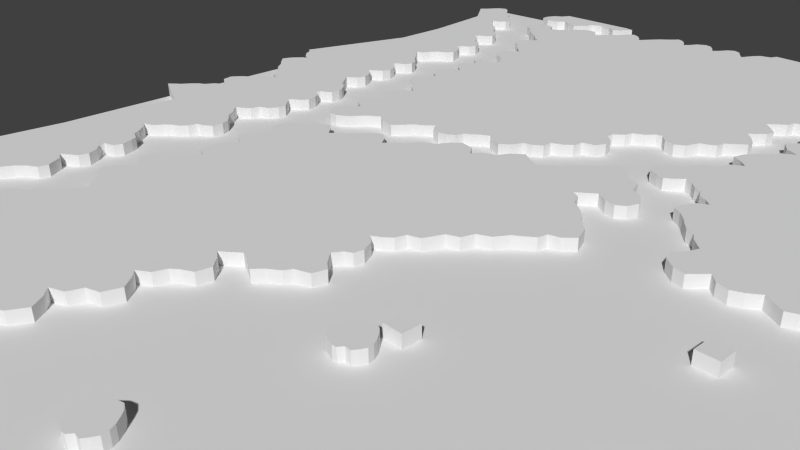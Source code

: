 # Source: Lvl1_F4.blend  (saved by Blender 2.74.0; exported with 4.5.12 LTS)
import bpy
from mathutils import Matrix  # noqa: F401  (used for matrix-valued properties, if any)

bpy.ops.wm.read_factory_settings(use_empty=True)
scene = bpy.context.scene
scene.name = 'Scene'

# ---- collections
col_collection_1 = bpy.data.collections.new('Collection 1'); scene.collection.children.link(col_collection_1)

# ---- materials (node trees are filled in below, after node groups)
mat_material_001 = bpy.data.materials.new('Material.001')
mat_material_001.alpha_threshold = 0.0
mat_material_001.use_transparent_shadow = False
mat_material_001.preview_render_type = 'FLAT'
mat_material_001.roughness = 0.5

# ---- material node trees

# ---- world
world_world = bpy.data.worlds.new('World'); scene.world = world_world
world_world.color = (0.05088, 0.05088, 0.05088)
world_world.use_sun_shadow = False
world_world.sun_shadow_jitter_overblur = 0.0
world_world.cycles.sampling_method = 'MANUAL'
world_world.cycles.sample_map_resolution = 256

# ---- cameras
cam_camera = bpy.data.cameras.new('Camera')
cam_camera.clip_end = 100.0
cam_camera.lens = 35.0
cam_camera.sensor_width = 32.0
cam_camera.sensor_height = 18.0
cam_camera.ortho_scale = 7.314
cam_camera.dof.focus_distance = 0.0
cam_camera.dof.aperture_fstop = 128.0

# ---- meshes
me_cube_018 = bpy.data.meshes.new('Cube.018')
me_cube_018.from_pydata([(-0.2829, 0.3736, -1.0), (-0.2829, 0.3736, 0.3), (0.4193, 1.02, -1.0), (0.4193, 1.02, 0.3), (0.8733, 1.681, -1.0), (0.8733, 1.681, 0.3), (1.431, 2.341, -1.0), (1.431, 2.341, 0.3), (2.318, 2.733, -1.0), (2.318, 2.733, 0.3), (3.02, 2.279, -1.0), (3.02, 2.279, 0.3), (3.598, 1.454, -1.0), (3.598, 1.454, 0.3), (4.072, 0.8345, -1.0), (4.072, 0.8345, 0.3), (5.022, 0.3185, -1.0), (5.022, 0.3185, 0.3), (5.558, -0.6515, -1.0), (5.558, -0.6515, 0.3), (6.425, -1.147, -1.0), (6.425, -1.147, 0.3), (7.251, -2.199, -1.0), (7.251, -2.199, 0.3), (7.23, -3.025, -1.0), (7.23, -3.025, 0.3), (6.508, -3.623, -1.0), (6.508, -3.623, 0.3), (5.744, -3.871, -1.0), (5.744, -3.871, 0.3), (6.012, -4.366, -1.0), (6.012, -4.366, 0.3), (6.631, -4.965, -1.0), (6.631, -4.965, 0.3), (7.106, -5.543, -1.0), (7.106, -5.543, 0.3), (8.014, -6.141, -1.0), (8.014, -6.141, 0.3), (8.737, -6.843, -1.0), (8.737, -6.843, 0.3), (9.273, -7.896, -1.0), (9.273, -7.896, 0.3), (10.08, -8.329, -1.0), (10.08, -8.329, 0.3), (10.68, -9.031, -1.0), (10.68, -9.031, 0.3), (10.99, -9.959, -1.0), (10.99, -9.959, 0.3), (10.41, -10.58, -1.0), (10.41, -10.58, 0.3), (9.686, -10.87, -1.0), (9.686, -10.87, 0.3), (9.376, -11.38, -1.0), (9.376, -11.38, 0.3), (10.06, -11.84, -1.0), (10.06, -11.84, 0.3), (10.59, -12.44, -1.0), (10.59, -12.44, 0.3), (10.84, -13.12, -1.0), (10.84, -13.12, 0.3), (11.81, -13.47, -1.0), (11.81, -13.47, 0.3), (12.33, -14.05, -1.0), (12.33, -14.05, 0.3), (12.62, -14.91, -1.0), (12.62, -14.91, 0.3), (12.35, -15.66, -1.0), (12.35, -15.66, 0.3), (11.4, -16.23, -1.0), (11.4, -16.23, 0.3), (11.3, -16.71, -1.0), (11.3, -16.71, 0.3), (11.87, -17.06, -1.0), (11.87, -17.06, 0.3), (12.35, -17.76, -1.0), (12.35, -17.76, 0.3), (12.68, -18.83, -1.0), (12.68, -18.83, 0.3), (12.18, -19.52, -1.0), (12.18, -19.52, 0.3), (11.25, -19.95, -1.0), (11.25, -19.95, 0.3), (10.64, -20.57, -1.0), (10.64, -20.57, 0.3), (10.22, -21.37, -1.0), (10.22, -21.37, 0.3), (9.5, -21.68, -1.0), (9.5, -21.68, 0.3), (9.872, -22.26, -1.0), (9.872, -22.26, 0.3), (10.74, -23.06, -1.0), (10.74, -23.06, 0.3), (11.17, -23.68, -1.0), (11.17, -23.68, 0.3), (11.69, -24.24, -1.0), (11.69, -24.24, 0.3), (12.22, -24.65, -1.0), (12.22, -24.65, 0.3), (12.62, -25.58, -1.0), (12.62, -25.58, 0.3), (12.22, -26.33, -1.0), (12.22, -26.33, 0.3), (11.19, -26.78, -1.0), (11.19, -26.78, 0.3), (11.19, -27.28, -1.0), (11.19, -27.28, 0.3), (11.77, -27.54, -1.0), (11.77, -27.54, 0.3), (12.29, -28.08, -1.0), (12.29, -28.08, 0.3), (12.55, -28.86, -1.0), (12.55, -28.86, 0.3), (12.39, -29.83, -1.0), (12.39, -29.83, 0.3), (11.71, -30.23, -1.0), (11.71, -30.23, 0.3), (11.09, -30.74, -1.0), (11.09, -30.74, 0.3), (11.87, -31.2, -1.0), (11.87, -31.2, 0.3), (12.27, -31.79, -1.0), (12.27, -31.79, 0.3), (12.64, -32.62, -1.0), (12.64, -32.62, 0.3), (12.31, -33.49, -1.0), (12.31, -33.49, 0.3), (11.87, -33.8, -1.0), (11.87, -33.8, 0.3), (11.3, -34.11, -1.0), (11.3, -34.11, 0.3), (11.81, -34.75, -1.0), (11.81, -34.75, 0.3), (12.29, -35.34, -1.0), (12.29, -35.34, 0.3), (12.53, -35.82, -1.0), (12.53, -35.82, 0.3), (13.11, -36.17, -1.0), (13.11, -36.17, 0.3), (13.63, -36.48, -1.0), (13.63, -36.48, 0.3), (14.12, -37.12, -1.0), (14.12, -37.12, 0.3), (14.31, -37.66, -1.0), (14.31, -37.66, 0.3), (14.31, -38.63, -1.0), (14.31, -38.63, 0.3), (13.85, -38.96, -1.0), (13.85, -38.96, 0.3), (13.19, -39.2, -1.0), (13.19, -39.2, 0.3), (13.11, -39.74, -1.0), (13.11, -39.74, 0.3), (13.85, -40.11, -1.0), (13.85, -40.11, 0.3), (14.29, -40.79, -1.0), (14.29, -40.79, 0.3), (14.49, -41.78, -1.0), (14.49, -41.78, 0.3), (14.04, -42.44, -1.0), (14.04, -42.44, 0.3), (13.4, -42.77, -1.0), (13.4, -42.77, 0.3), (12.99, -43.21, -1.0), (12.99, -43.21, 0.3), (13.55, -43.7, -1.0), (13.55, -43.7, 0.3), (14.37, -44.59, -1.0), (14.37, -44.59, 0.3), (14.29, -45.4, -1.0), (14.29, -45.4, 0.3), (13.79, -46.24, -1.0), (13.79, -46.24, 0.3), (12.82, -46.61, -1.0), (12.82, -46.61, 0.3), (12.58, -47.46, -1.0), (12.58, -47.46, 0.3), (11.89, -47.98, -1.0), (11.89, -47.98, 0.3), (11.25, -48.24, -1.0), (11.25, -48.24, 0.3), (11.73, -48.88, -1.0), (11.73, -48.88, 0.3), (12.22, -49.23, -1.0), (12.22, -49.23, 0.3), (12.64, -50.06, -1.0), (12.64, -50.06, 0.3), (13.28, -50.45, -1.0), (13.28, -50.45, 0.3), (14.0, -51.05, -1.0), (14.0, -51.05, 0.3), (14.33, -51.83, -1.0), (14.33, -51.83, 0.3), (14.27, -52.89, -1.0), (14.27, -52.89, 0.3), (13.46, -53.44, -1.0), (13.46, -53.44, 0.3), (12.74, -53.57, -1.0), (12.74, -53.57, 0.3), (12.53, -54.44, -1.0), (12.53, -54.44, 0.3), (12.02, -55.08, -1.0), (12.02, -55.08, 0.3), (11.36, -55.34, -1.0), (11.36, -55.34, 0.3), (10.68, -55.94, -1.0), (10.68, -55.94, 0.3), (10.18, -56.66, -1.0), (10.18, -56.66, 0.3), (9.17, -57.12, -1.0), (9.17, -57.12, 0.3), (9.872, -57.59, -1.0), (9.872, -57.59, 0.3), (10.55, -58.42, -1.0), (10.55, -58.42, 0.3), (10.88, -59.04, -1.0), (10.88, -59.04, 0.3), (11.91, -59.43, -1.0), (11.91, -59.43, 0.3), (12.25, -60.03, -1.0), (12.25, -60.03, 0.3), (12.62, -61.06, -1.0), (12.62, -61.06, 0.3), (12.29, -61.84, -1.0), (12.29, -61.84, 0.3), (11.25, -62.13, -1.0), (11.25, -62.13, 0.3), (11.34, -62.71, -1.0), (11.34, -62.71, 0.3), (12.12, -63.23, -1.0), (12.12, -63.23, 0.3), (12.62, -64.24, -1.0), (12.62, -64.24, 0.3), (12.39, -65.11, -1.0), (12.39, -65.11, 0.3), (11.54, -65.66, -1.0), (11.54, -65.66, 0.3), (10.86, -66.08, -1.0), (10.86, -66.08, 0.3), (11.75, -66.45, -1.0), (11.75, -66.45, 0.3), (12.1, -67.0, -1.0), (12.1, -67.0, 0.3), (12.64, -67.81, -1.0), (12.64, -67.81, 0.3), (12.43, -68.68, -1.0), (12.43, -68.68, 0.3), (11.5, -69.23, -1.0), (11.5, -69.23, 0.3), (10.72, -70.04, -1.0), (10.72, -70.04, 0.3), (10.2, -70.97, -1.0), (10.2, -70.97, 0.3), (9.253, -71.4, -1.0), (9.253, -71.4, 0.3), (10.39, -72.08, -1.0), (10.39, -72.08, 0.3), (10.86, -73.01, -1.0), (10.86, -73.01, 0.3), (10.82, -74.08, -1.0), (10.82, -74.08, 0.3), (10.14, -74.66, -1.0), (10.14, -74.66, 0.3), (9.17, -75.01, -1.0), (9.17, -75.01, 0.3), (8.799, -76.11, -1.0), (8.799, -76.11, 0.3), (7.932, -76.5, -1.0), (7.932, -76.5, 0.3), (8.138, -77.14, -1.0), (8.138, -77.14, 0.3), (8.86, -78.07, -1.0), (8.86, -78.07, 0.3), (9.108, -78.77, -1.0), (9.108, -78.77, 0.3), (8.53, -79.49, -1.0), (8.53, -79.49, 0.3), (7.767, -79.82, -1.0), (7.767, -79.82, 0.3), (7.313, -80.17, -1.0), (7.313, -80.17, 0.3), (7.168, -81.18, -1.0), (7.168, -81.18, 0.3), (6.177, -81.62, -1.0), (6.177, -81.62, 0.3), (5.579, -82.05, -1.0), (5.579, -82.05, 0.3), (5.62, -82.75, -1.0), (5.62, -82.75, 0.3), (5.145, -83.18, -1.0), (5.145, -83.18, 0.3), (4.196, -83.45, -1.0), (4.196, -83.45, 0.3), (3.845, -83.97, -1.0), (3.845, -83.97, 0.3), (3.453, -84.96, -1.0), (3.453, -84.96, 0.3), (2.38, -85.35, -1.0), (2.38, -85.35, 0.3), (3.102, -85.95, -1.0), (3.102, -85.95, 0.3), (3.742, -86.88, -1.0), (3.742, -86.88, 0.3), (3.721, -87.66, -1.0), (3.721, -87.66, 0.3), (2.999, -88.61, -1.0), (2.999, -88.61, 0.3), (1.967, -89.13, -1.0), (1.967, -89.13, 0.3), (1.988, -89.75, -1.0), (1.988, -89.75, 0.3), (1.327, -90.22, -1.0), (1.327, -90.22, 0.3), (0.6669, -90.68, -1.0), (0.6669, -90.68, 0.3), (1.245, -91.25, -1.0), (1.245, -91.25, 0.3), (1.885, -92.25, -1.0), (1.885, -92.25, 0.3), (1.885, -93.19, -1.0), (1.885, -93.19, 0.3), (1.1, -93.92, -1.0), (1.1, -93.92, 0.3), (0.378, -94.23, -1.0), (0.378, -94.23, 0.3), (-0.1999, -94.23, -1.0), (-0.1999, -94.23, 0.3), (0.3987, -91.25, -1.0), (0.3987, -91.25, 0.3), (0.5844, -88.57, -1.0), (0.5844, -88.57, 0.3), (1.575, -80.34, -1.0), (1.575, -80.34, 0.3), (2.628, -70.24, -1.0), (2.628, -70.24, 0.3), (4.711, -51.33, -1.0), (4.711, -51.33, 0.3), (-0.4351, -49.07, -1.0), (-0.4351, -49.07, 0.3), (0.1238, -48.53, -1.0), (0.1238, -48.53, 0.3), (0.6255, -48.17, -1.0), (0.6255, -48.17, 0.3), (1.27, -47.3, -1.0), (1.27, -47.3, 0.3), (1.901, -46.68, -1.0), (1.901, -46.68, 0.3), (2.49, -46.36, -1.0), (2.49, -46.36, 0.3), (3.058, -45.48, -1.0), (3.058, -45.48, 0.3), (4.038, -44.88, -1.0), (4.038, -44.88, 0.3), (3.144, -44.38, -1.0), (3.144, -44.38, 0.3), (2.421, -43.93, -1.0), (2.421, -43.93, 0.3), (2.215, -42.9, -1.0), (2.215, -42.9, 0.3), (2.593, -42.38, -1.0), (2.593, -42.38, 0.3), (3.178, -41.76, -1.0), (3.178, -41.76, 0.3), (3.745, -41.44, -1.0), (3.745, -41.44, 0.3), (4.355, -40.8, -1.0), (4.355, -40.8, 0.3), (5.247, -39.78, -1.0), (5.247, -39.78, 0.3), (5.916, -39.56, -1.0), (5.916, -39.56, 0.3), (4.702, -39.01, -1.0), (4.702, -39.01, 0.3), (3.984, -37.8, -1.0), (3.984, -37.8, 0.3), (2.894, -37.11, -1.0), (2.894, -37.11, 0.3), (2.077, -36.09, -1.0), (2.077, -36.09, 0.3), (1.359, -35.52, -1.0), (1.359, -35.52, 0.3), (0.4424, -34.63, -1.0), (0.4424, -34.63, 0.3), (0.8139, -33.69, -1.0), (0.8139, -33.69, 0.3), (1.705, -32.7, -1.0), (1.705, -32.7, 0.3), (2.325, -32.38, -1.0), (2.325, -32.38, 0.3), (1.458, -32.06, -1.0), (1.458, -32.06, 0.3), (0.5414, -31.21, -1.0), (0.5414, -31.21, 0.3), (0.17, -30.32, -1.0), (0.17, -30.32, 0.3), (-0.4244, -30.1, -1.0), (-0.4244, -30.1, 0.3), (4.051, -16.61, -1.0), (4.051, -16.61, 0.3), (2.476, -3.359, -1.0), (2.476, -3.359, 0.3)], [], [(0, 1, 3, 2), (2, 3, 5, 4), (4, 5, 7, 6), (6, 7, 9, 8), (8, 9, 11, 10), (10, 11, 13, 12), (12, 13, 15, 14), (14, 15, 17, 16), (16, 17, 19, 18), (18, 19, 21, 20), (20, 21, 23, 22), (22, 23, 25, 24), (24, 25, 27, 26), (26, 27, 29, 28), (28, 29, 31, 30), (30, 31, 33, 32), (32, 33, 35, 34), (34, 35, 37, 36), (36, 37, 39, 38), (38, 39, 41, 40), (40, 41, 43, 42), (42, 43, 45, 44), (44, 45, 47, 46), (46, 47, 49, 48), (48, 49, 51, 50), (50, 51, 53, 52), (52, 53, 55, 54), (54, 55, 57, 56), (56, 57, 59, 58), (58, 59, 61, 60), (60, 61, 63, 62), (62, 63, 65, 64), (64, 65, 67, 66), (66, 67, 69, 68), (68, 69, 71, 70), (70, 71, 73, 72), (72, 73, 75, 74), (74, 75, 77, 76), (76, 77, 79, 78), (78, 79, 81, 80), (80, 81, 83, 82), (82, 83, 85, 84), (84, 85, 87, 86), (86, 87, 89, 88), (88, 89, 91, 90), (90, 91, 93, 92), (92, 93, 95, 94), (94, 95, 97, 96), (96, 97, 99, 98), (98, 99, 101, 100), (100, 101, 103, 102), (102, 103, 105, 104), (104, 105, 107, 106), (106, 107, 109, 108), (108, 109, 111, 110), (110, 111, 113, 112), (112, 113, 115, 114), (114, 115, 117, 116), (116, 117, 119, 118), (118, 119, 121, 120), (120, 121, 123, 122), (122, 123, 125, 124), (124, 125, 127, 126), (126, 127, 129, 128), (128, 129, 131, 130), (130, 131, 133, 132), (132, 133, 135, 134), (134, 135, 137, 136), (136, 137, 139, 138), (138, 139, 141, 140), (140, 141, 143, 142), (142, 143, 145, 144), (144, 145, 147, 146), (146, 147, 149, 148), (148, 149, 151, 150), (150, 151, 153, 152), (152, 153, 155, 154), (154, 155, 157, 156), (156, 157, 159, 158), (158, 159, 161, 160), (160, 161, 163, 162), (162, 163, 165, 164), (164, 165, 167, 166), (166, 167, 169, 168), (168, 169, 171, 170), (170, 171, 173, 172), (172, 173, 175, 174), (174, 175, 177, 176), (176, 177, 179, 178), (178, 179, 181, 180), (180, 181, 183, 182), (182, 183, 185, 184), (184, 185, 187, 186), (186, 187, 189, 188), (188, 189, 191, 190), (190, 191, 193, 192), (192, 193, 195, 194), (194, 195, 197, 196), (196, 197, 199, 198), (198, 199, 201, 200), (200, 201, 203, 202), (202, 203, 205, 204), (204, 205, 207, 206), (206, 207, 209, 208), (208, 209, 211, 210), (210, 211, 213, 212), (212, 213, 215, 214), (214, 215, 217, 216), (216, 217, 219, 218), (218, 219, 221, 220), (220, 221, 223, 222), (222, 223, 225, 224), (224, 225, 227, 226), (226, 227, 229, 228), (228, 229, 231, 230), (230, 231, 233, 232), (232, 233, 235, 234), (234, 235, 237, 236), (236, 237, 239, 238), (238, 239, 241, 240), (240, 241, 243, 242), (242, 243, 245, 244), (244, 245, 247, 246), (246, 247, 249, 248), (248, 249, 251, 250), (250, 251, 253, 252), (252, 253, 255, 254), (254, 255, 257, 256), (256, 257, 259, 258), (258, 259, 261, 260), (260, 261, 263, 262), (262, 263, 265, 264), (264, 265, 267, 266), (266, 267, 269, 268), (268, 269, 271, 270), (270, 271, 273, 272), (272, 273, 275, 274), (274, 275, 277, 276), (276, 277, 279, 278), (278, 279, 281, 280), (280, 281, 283, 282), (282, 283, 285, 284), (284, 285, 287, 286), (286, 287, 289, 288), (288, 289, 291, 290), (290, 291, 293, 292), (292, 293, 295, 294), (294, 295, 297, 296), (296, 297, 299, 298), (298, 299, 301, 300), (300, 301, 303, 302), (302, 303, 305, 304), (304, 305, 307, 306), (306, 307, 309, 308), (308, 309, 311, 310), (310, 311, 313, 312), (312, 313, 315, 314), (314, 315, 317, 316), (316, 317, 319, 318), (318, 319, 321, 320), (320, 321, 323, 322), (322, 323, 325, 324), (324, 325, 327, 326), (326, 327, 329, 328), (328, 329, 331, 330), (330, 331, 333, 332), (332, 333, 335, 334), (334, 335, 337, 336), (336, 337, 339, 338), (338, 339, 341, 340), (340, 341, 343, 342), (342, 343, 345, 344), (344, 345, 347, 346), (346, 347, 349, 348), (348, 349, 351, 350), (350, 351, 353, 352), (352, 353, 355, 354), (354, 355, 357, 356), (356, 357, 359, 358), (358, 359, 361, 360), (360, 361, 363, 362), (362, 363, 365, 364), (364, 365, 367, 366), (366, 367, 369, 368), (368, 369, 371, 370), (370, 371, 373, 372), (372, 373, 375, 374), (374, 375, 377, 376), (376, 377, 379, 378), (378, 379, 381, 380), (380, 381, 383, 382), (382, 383, 385, 384), (384, 385, 387, 386), (386, 387, 389, 388), (388, 389, 391, 390), (390, 391, 393, 392), (392, 393, 395, 394), (394, 395, 397, 396), (396, 397, 399, 398), (398, 399, 1, 0), (1, 399, 397, 395, 393, 391, 389, 387, 385, 383, 381, 379, 377, 375, 373, 371, 369, 367, 365, 363, 361, 359, 357, 355, 353, 351, 349, 347, 345, 343, 341, 339, 337, 335, 333, 331, 329, 327, 325, 323, 321, 319, 317, 315, 313, 311, 309, 307, 305, 303, 301, 299, 297, 295, 293, 291, 289, 287, 285, 283, 281, 279, 277, 275, 273, 271, 269, 267, 265, 263, 261, 259, 257, 255, 253, 251, 249, 247, 245, 243, 241, 239, 237, 235, 233, 231, 229, 227, 225, 223, 221, 219, 217, 215, 213, 211, 209, 207, 205, 203, 201, 199, 197, 195, 193, 191, 189, 187, 185, 183, 181, 179, 177, 175, 173, 171, 169, 167, 165, 163, 161, 159, 157, 155, 153, 151, 149, 147, 145, 143, 141, 139, 137, 135, 133, 131, 129, 127, 125, 123, 121, 119, 117, 115, 113, 111, 109, 107, 105, 103, 101, 99, 97, 95, 93, 91, 89, 87, 85, 83, 81, 79, 77, 75, 73, 71, 69, 67, 65, 63, 61, 59, 57, 55, 53, 51, 49, 47, 45, 43, 41, 39, 37, 35, 33, 31, 29, 27, 25, 23, 21, 19, 17, 15, 13, 11, 9, 7, 5, 3), (2, 4, 6, 8, 10, 12, 14, 16, 18, 20, 22, 24, 26, 28, 30, 32, 34, 36, 38, 40, 42, 44, 46, 48, 50, 52, 54, 56, 58, 60, 62, 64, 66, 68, 70, 72, 74, 76, 78, 80, 82, 84, 86, 88, 90, 92, 94, 96, 98, 100, 102, 104, 106, 108, 110, 112, 114, 116, 118, 120, 122, 124, 126, 128, 130, 132, 134, 136, 138, 140, 142, 144, 146, 148, 150, 152, 154, 156, 158, 160, 162, 164, 166, 168, 170, 172, 174, 176, 178, 180, 182, 184, 186, 188, 190, 192, 194, 196, 198, 200, 202, 204, 206, 208, 210, 212, 214, 216, 218, 220, 222, 224, 226, 228, 230, 232, 234, 236, 238, 240, 242, 244, 246, 248, 250, 252, 254, 256, 258, 260, 262, 264, 266, 268, 270, 272, 274, 276, 278, 280, 282, 284, 286, 288, 290, 292, 294, 296, 298, 300, 302, 304, 306, 308, 310, 312, 314, 316, 318, 320, 322, 324, 326, 328, 330, 332, 334, 336, 338, 340, 342, 344, 346, 348, 350, 352, 354, 356, 358, 360, 362, 364, 366, 368, 370, 372, 374, 376, 378, 380, 382, 384, 386, 388, 390, 392, 394, 396, 398, 0)])
me_cube_018.use_remesh_preserve_volume = False
me_cube_018.use_remesh_preserve_attributes = False
me_cube_018.use_mirror_vertex_groups = False
me_cube_018.update()
me_cube_017 = bpy.data.meshes.new('Cube.017')
me_cube_017.from_pydata([(-0.1721, 1.041, -1.0), (-0.1721, 1.041, 0.3), (-0.6638, 0.1572, -1.0), (-0.6638, 0.1572, 0.3), (-1.52, -0.3421, -1.0), (-1.52, -0.3421, 0.3), (-2.055, -1.305, -1.0), (-2.055, -1.305, 0.3), (-2.019, -2.304, -1.0), (-2.019, -2.304, 0.3), (-0.8065, -2.874, -1.0), (-0.8065, -2.874, 0.3), (0.5845, -2.625, -1.0), (0.5845, -2.625, 0.3), (1.298, -1.947, -1.0), (1.298, -1.947, 0.3), (2.368, -2.589, -1.0), (2.368, -2.589, 0.3), (3.509, -2.981, -1.0), (3.509, -2.981, 0.3), (4.686, -1.947, -1.0), (4.686, -1.947, 0.3), (5.007, -0.984, -1.0), (5.007, -0.984, 0.3), (6.219, -0.5917, -1.0), (6.219, -0.5917, 0.3), (7.575, -0.877, -1.0), (7.575, -0.877, 0.3), (8.466, -1.412, -1.0), (8.466, -1.412, 0.3), (9.251, -0.8414, -1.0), (9.251, -0.8414, 0.3), (10.18, 0.3356, -1.0), (10.18, 0.3356, 0.3), (9.251, 0.6209, -1.0), (9.251, 0.6209, 0.3)], [], [(0, 1, 3, 2), (2, 3, 5, 4), (4, 5, 7, 6), (6, 7, 9, 8), (8, 9, 11, 10), (10, 11, 13, 12), (12, 13, 15, 14), (14, 15, 17, 16), (16, 17, 19, 18), (18, 19, 21, 20), (20, 21, 23, 22), (22, 23, 25, 24), (24, 25, 27, 26), (26, 27, 29, 28), (28, 29, 31, 30), (30, 31, 33, 32), (32, 33, 35, 34), (34, 35, 1, 0), (1, 35, 33, 31, 29, 27, 25, 23, 21, 19, 17, 15, 13, 11, 9, 7, 5, 3), (2, 4, 6, 8, 10, 12, 14, 16, 18, 20, 22, 24, 26, 28, 30, 32, 34, 0)])
me_cube_017.use_remesh_preserve_volume = False
me_cube_017.use_remesh_preserve_attributes = False
me_cube_017.use_mirror_vertex_groups = False
me_cube_017.update()
me_cube_016 = bpy.data.meshes.new('Cube.016')
me_cube_016.from_pydata([(0.1895, 0.2902, -1.0), (0.1895, 0.2902, 0.3), (0.8179, -0.9246, -1.0), (0.8179, -0.9246, 0.3), (0.004721, -1.652, -1.0), (0.004721, -1.652, 0.3), (-0.9369, -2.251, -1.0), (-0.9369, -2.251, 0.3), (-1.151, -3.236, -1.0), (-1.151, -3.236, 0.3), (-2.249, -3.935, -1.0), (-2.249, -3.935, 0.3), (-2.893, -4.455, -1.0), (-2.893, -4.455, 0.3), (-3.289, -5.595, -1.0), (-3.289, -5.595, 0.3), (-4.552, -5.644, -1.0), (-4.552, -5.644, 0.3), (-5.147, -5.124, -1.0), (-5.147, -5.124, 0.3), (-6.138, -4.53, -1.0), (-6.138, -4.53, 0.3), (-6.782, -5.372, -1.0), (-6.782, -5.372, 0.3), (-7.55, -5.867, -1.0), (-7.55, -5.867, 0.3), (-8.243, -6.288, -1.0), (-8.243, -6.288, 0.3), (-9.011, -7.353, -1.0), (-9.011, -7.353, 0.3), (-8.788, -8.171, -1.0), (-8.788, -8.171, 0.3), (-8.119, -9.211, -1.0), (-8.119, -9.211, 0.3), (-8.516, -10.25, -1.0), (-8.516, -10.25, 0.3), (-9.234, -10.99, -1.0), (-9.234, -10.99, 0.3), (-10.4, -10.65, -1.0), (-10.4, -10.65, 0.3), (-11.19, -10.05, -1.0), (-11.19, -10.05, 0.3), (-12.21, -10.55, -1.0), (-12.21, -10.55, 0.3), (-13.2, -11.39, -1.0), (-13.2, -11.39, 0.3), (-13.74, -12.38, -1.0), (-13.74, -12.38, 0.3), (-14.41, -12.78, -1.0), (-14.41, -12.78, 0.3), (-13.82, -13.74, -1.0), (-13.82, -13.74, 0.3), (-13.22, -15.11, -1.0), (-13.22, -15.11, 0.3), (-13.72, -15.7, -1.0), (-13.72, -15.7, 0.3), (-14.76, -16.22, -1.0), (-14.76, -16.22, 0.3), (-14.26, -17.04, -1.0), (-14.26, -17.04, 0.3), (-13.52, -17.98, -1.0), (-13.52, -17.98, 0.3), (-13.42, -18.92, -1.0), (-13.42, -18.92, 0.3), (-14.04, -19.44, -1.0), (-14.04, -19.44, 0.3), (-14.93, -19.79, -1.0), (-14.93, -19.79, 0.3), (-15.15, -20.6, -1.0), (-15.15, -20.6, 0.3), (-16.02, -21.22, -1.0), (-16.02, -21.22, 0.3), (-16.64, -21.72, -1.0), (-16.64, -21.72, 0.3), (-15.95, -22.39, -1.0), (-15.95, -22.39, 0.3), (-15.15, -23.3, -1.0), (-15.15, -23.3, 0.3), (-15.38, -24.15, -1.0), (-15.38, -24.15, 0.3), (-16.09, -24.84, -1.0), (-16.09, -24.84, 0.3), (-16.64, -25.29, -1.0), (-16.64, -25.29, 0.3), (-16.0, -25.88, -1.0), (-16.0, -25.88, 0.3), (-15.33, -26.87, -1.0), (-15.33, -26.87, 0.3), (-15.28, -27.69, -1.0), (-15.28, -27.69, 0.3), (-16.14, -28.41, -1.0), (-16.14, -28.41, 0.3), (-16.91, -29.0, -1.0), (-16.91, -29.0, 0.3), (-17.06, -29.79, -1.0), (-17.06, -29.79, 0.3), (-17.73, -30.17, -1.0), (-17.73, -30.17, 0.3), (-18.42, -30.41, -1.0), (-18.42, -30.41, 0.3), (-18.99, -31.75, -1.0), (-18.99, -31.75, 0.3), (-19.83, -32.22, -1.0), (-19.83, -32.22, 0.3), (-20.85, -31.97, -1.0), (-20.85, -31.97, 0.3), (-21.62, -31.08, -1.0), (-21.62, -31.08, 0.3), (-22.19, -31.13, -1.0), (-22.19, -31.13, 0.3), (-22.91, -31.95, -1.0), (-22.91, -31.95, 0.3), (-23.9, -32.39, -1.0), (-23.9, -32.39, 0.3), (-24.12, -33.14, -1.0), (-24.12, -33.14, 0.3), (-24.94, -33.83, -1.0), (-24.94, -33.83, 0.3), (-25.06, -34.5, -1.0), (-25.06, -34.5, 0.3), (-24.19, -35.27, -1.0), (-24.19, -35.27, 0.3), (-24.0, -36.23, -1.0), (-24.0, -36.23, 0.3), (-24.47, -37.15, -1.0), (-24.47, -37.15, 0.3), (-25.68, -37.45, -1.0), (-25.68, -37.45, 0.3), (-25.8, -38.41, -1.0), (-25.8, -38.41, 0.3), (-26.55, -39.01, -1.0), (-26.55, -39.01, 0.3), (-27.54, -39.4, -1.0), (-27.54, -39.4, 0.3), (-27.56, -40.37, -1.0), (-27.56, -40.37, 0.3), (-28.4, -40.94, -1.0), (-28.4, -40.94, 0.3), (-29.15, -41.06, -1.0), (-29.15, -41.06, 0.3), (-29.74, -42.15, -1.0), (-29.74, -42.15, 0.3), (-30.61, -42.85, -1.0), (-30.61, -42.85, 0.3), (-31.87, -42.4, -1.0), (-31.87, -42.4, 0.3), (-32.42, -41.81, -1.0), (-32.42, -41.81, 0.3), (-33.16, -42.2, -1.0), (-33.16, -42.2, 0.3), (-33.8, -42.7, -1.0), (-33.8, -42.7, 0.3), (-34.47, -43.09, -1.0), (-34.47, -43.09, 0.3), (-34.72, -43.89, -1.0), (-34.72, -43.89, 0.3), (-35.44, -44.31, -1.0), (-35.44, -44.31, 0.3), (-36.36, -44.48, -1.0), (-36.36, -44.48, 0.3), (-37.22, -44.21, -1.0), (-37.22, -44.21, 0.3), (-37.77, -43.39, -1.0), (-37.77, -43.39, 0.3), (-38.61, -44.14, -1.0), (-38.61, -44.14, 0.3), (-39.45, -44.63, -1.0), (-39.45, -44.63, 0.3), (-39.97, -45.32, -1.0), (-39.97, -45.32, 0.3), (-40.79, -46.19, -1.0), (-40.79, -46.19, 0.3), (-42.2, -45.94, -1.0), (-42.2, -45.94, 0.3), (-43.14, -45.3, -1.0), (-43.14, -45.3, 0.3), (-44.08, -45.87, -1.0), (-44.08, -45.87, 0.3), (-44.6, -46.36, -1.0), (-44.6, -46.36, 0.3), (-45.42, -47.4, -1.0), (-45.42, -47.4, 0.3), (-46.54, -48.0, -1.0), (-46.54, -48.0, 0.3), (-47.35, -48.0, -1.0), (-47.35, -48.0, 0.3), (-48.27, -47.23, -1.0), (-48.27, -47.23, 0.3), (-48.52, -46.31, -1.0), (-48.52, -46.31, 0.3), (-47.87, -45.72, -1.0), (-47.87, -45.72, 0.3), (-46.76, -44.7, -1.0), (-46.76, -44.7, 0.3), (-47.95, -43.99, -1.0), (-47.95, -43.99, 0.3), (-48.59, -43.17, -1.0), (-48.59, -43.17, 0.3), (-48.12, -42.33, -1.0), (-48.12, -42.33, 0.3), (-47.15, -41.26, -1.0), (-47.15, -41.26, 0.3), (-47.63, -40.62, -1.0), (-47.63, -40.62, 0.3), (-48.49, -39.6, -1.0), (-48.49, -39.6, 0.3), (-48.05, -38.51, -1.0), (-48.05, -38.51, 0.3), (-46.71, -37.55, -1.0), (-46.71, -37.55, 0.3), (-47.8, -36.75, -1.0), (-47.8, -36.75, 0.3), (-48.34, -35.76, -1.0), (-48.34, -35.76, 0.3), (-49.61, -35.27, -1.0), (-49.61, -35.27, 0.3), (-50.25, -34.33, -1.0), (-50.25, -34.33, 0.3), (-49.68, -33.21, -1.0), (-49.68, -33.21, 0.3), (-48.64, -32.32, -1.0), (-48.64, -32.32, 0.3), (-49.71, -31.55, -1.0), (-49.71, -31.55, 0.3), (-50.3, -30.51, -1.0), (-50.3, -30.51, 0.3), (-49.63, -29.57, -1.0), (-49.63, -29.57, 0.3), (-48.34, -28.8, -1.0), (-48.34, -28.8, 0.3), (-49.38, -28.01, -1.0), (-49.38, -28.01, 0.3), (-50.28, -27.04, -1.0), (-50.28, -27.04, 0.3), (-49.66, -26.18, -1.0), (-49.66, -26.18, 0.3), (-49.06, -25.46, -1.0), (-49.06, -25.46, 0.3), (-49.93, -24.74, -1.0), (-49.93, -24.74, 0.3), (-49.73, -23.9, -1.0), (-49.73, -23.9, 0.3), (-47.85, -24.25, -1.0), (-47.85, -24.25, 0.3), (-47.23, -23.5, -1.0), (-47.23, -23.5, 0.3), (-47.8, -22.69, -1.0), (-47.8, -22.69, 0.3), (-48.37, -21.92, -1.0), (-48.37, -21.92, 0.3), (-49.53, -21.32, -1.0), (-49.53, -21.32, 0.3), (-50.25, -20.21, -1.0), (-50.25, -20.21, 0.3), (-49.83, -19.24, -1.0), (-49.83, -19.24, 0.3), (-48.59, -18.38, -1.0), (-48.59, -18.38, 0.3), (-49.36, -17.68, -1.0), (-49.36, -17.68, 0.3), (-50.2, -16.91, -1.0), (-50.2, -16.91, 0.3), (-50.72, -16.07, -1.0), (-50.72, -16.07, 0.3), (-51.56, -15.55, -1.0), (-51.56, -15.55, 0.3), (-52.03, -14.46, -1.0), (-52.03, -14.46, 0.3), (-51.32, -13.72, -1.0), (-51.32, -13.72, 0.3), (-50.3, -12.78, -1.0), (-50.3, -12.78, 0.3), (-51.02, -12.36, -1.0), (-51.02, -12.36, 0.3), (-51.74, -11.61, -1.0), (-51.74, -11.61, 0.3), (-52.26, -11.09, -1.0), (-52.26, -11.09, 0.3), (-53.15, -10.5, -1.0), (-53.15, -10.5, 0.3), (-54.02, -9.83, -1.0), (-54.02, -9.83, 0.3), (-54.51, -9.013, -1.0), (-54.51, -9.013, 0.3), (-55.63, -8.27, -1.0), (-55.63, -8.27, 0.3), (-55.38, -7.081, -1.0), (-55.38, -7.081, 0.3), (-54.66, -6.264, -1.0), (-54.66, -6.264, 0.3), (-53.72, -5.892, -1.0), (-53.72, -5.892, 0.3), (-53.05, -6.363, -1.0), (-53.05, -6.363, 0.3), (-52.6, -7.353, -1.0), (-52.6, -7.353, 0.3), (-51.71, -6.982, -1.0), (-51.71, -6.982, 0.3), (-50.55, -5.743, -1.0), (-50.55, -5.743, 0.3), (-49.38, -4.654, -1.0), (-49.38, -4.654, 0.3), (-48.54, -4.431, -1.0), (-48.54, -4.431, 0.3), (-47.58, -4.629, -1.0), (-47.58, -4.629, 0.3), (-46.61, -5.966, -1.0), (-46.61, -5.966, 0.3), (-46.14, -5.273, -1.0), (-46.14, -5.273, 0.3), (-45.42, -4.332, -1.0), (-45.42, -4.332, 0.3), (-44.8, -3.911, -1.0), (-44.8, -3.911, 0.3), (-44.06, -2.821, -1.0), (-44.06, -2.821, 0.3), (-43.37, -2.375, -1.0), (-43.37, -2.375, 0.3), (-42.57, -2.771, -1.0), (-42.57, -2.771, 0.3), (-41.85, -3.564, -1.0), (-41.85, -3.564, 0.3), (-41.53, -4.158, -1.0), (-41.53, -4.158, 0.3), (-40.54, -2.945, -1.0), (-40.54, -2.945, 0.3), (-39.95, -2.226, -1.0), (-39.95, -2.226, 0.3), (-38.81, -1.26, -1.0), (-38.81, -1.26, 0.3), (-38.19, -0.5915, -1.0), (-38.19, -0.5915, 0.3), (-37.59, -0.8144, -1.0), (-37.59, -0.8144, 0.3), (-36.97, -1.458, -1.0), (-36.97, -1.458, 0.3), (-36.41, -2.449, -1.0), (-36.41, -2.449, 0.3), (-35.91, -1.904, -1.0), (-35.91, -1.904, 0.3), (-35.44, -1.112, -1.0), (-35.44, -1.112, 0.3), (-34.5, -0.641, -1.0), (-34.5, -0.641, 0.3), (-33.75, -0.8887, -1.0), (-33.75, -0.8887, 0.3), (-33.16, -1.632, -1.0), (-33.16, -1.632, 0.3), (-32.69, -2.449, -1.0), (-32.69, -2.449, 0.3), (-32.12, -1.879, -1.0), (-32.12, -1.879, 0.3), (-31.55, -1.037, -1.0), (-31.55, -1.037, 0.3), (-30.86, -0.641, -1.0), (-30.86, -0.641, 0.3), (-30.11, -0.9878, -1.0), (-30.11, -0.9878, 0.3), (-29.52, -1.929, -1.0), (-29.52, -1.929, 0.3), (-29.02, -2.598, -1.0), (-29.02, -2.598, 0.3), (-28.28, -1.285, -1.0), (-28.28, -1.285, 0.3), (-27.74, -0.641, -1.0), (-27.74, -0.641, 0.3), (-26.55, -0.3933, -1.0), (-26.55, -0.3933, 0.3), (-26.25, 0.325, -1.0), (-26.25, 0.325, 0.3), (-11.48, -1.407, -1.0), (-11.48, -1.407, 0.3)], [], [(0, 1, 3, 2), (2, 3, 5, 4), (4, 5, 7, 6), (6, 7, 9, 8), (8, 9, 11, 10), (10, 11, 13, 12), (12, 13, 15, 14), (14, 15, 17, 16), (16, 17, 19, 18), (18, 19, 21, 20), (20, 21, 23, 22), (22, 23, 25, 24), (24, 25, 27, 26), (26, 27, 29, 28), (28, 29, 31, 30), (30, 31, 33, 32), (32, 33, 35, 34), (34, 35, 37, 36), (36, 37, 39, 38), (38, 39, 41, 40), (40, 41, 43, 42), (42, 43, 45, 44), (44, 45, 47, 46), (46, 47, 49, 48), (48, 49, 51, 50), (50, 51, 53, 52), (52, 53, 55, 54), (54, 55, 57, 56), (56, 57, 59, 58), (58, 59, 61, 60), (60, 61, 63, 62), (62, 63, 65, 64), (64, 65, 67, 66), (66, 67, 69, 68), (68, 69, 71, 70), (70, 71, 73, 72), (72, 73, 75, 74), (74, 75, 77, 76), (76, 77, 79, 78), (78, 79, 81, 80), (80, 81, 83, 82), (82, 83, 85, 84), (84, 85, 87, 86), (86, 87, 89, 88), (88, 89, 91, 90), (90, 91, 93, 92), (92, 93, 95, 94), (94, 95, 97, 96), (96, 97, 99, 98), (98, 99, 101, 100), (100, 101, 103, 102), (102, 103, 105, 104), (104, 105, 107, 106), (106, 107, 109, 108), (108, 109, 111, 110), (110, 111, 113, 112), (112, 113, 115, 114), (114, 115, 117, 116), (116, 117, 119, 118), (118, 119, 121, 120), (120, 121, 123, 122), (122, 123, 125, 124), (124, 125, 127, 126), (126, 127, 129, 128), (128, 129, 131, 130), (130, 131, 133, 132), (132, 133, 135, 134), (134, 135, 137, 136), (136, 137, 139, 138), (138, 139, 141, 140), (140, 141, 143, 142), (142, 143, 145, 144), (144, 145, 147, 146), (146, 147, 149, 148), (148, 149, 151, 150), (150, 151, 153, 152), (152, 153, 155, 154), (154, 155, 157, 156), (156, 157, 159, 158), (158, 159, 161, 160), (160, 161, 163, 162), (162, 163, 165, 164), (164, 165, 167, 166), (166, 167, 169, 168), (168, 169, 171, 170), (170, 171, 173, 172), (172, 173, 175, 174), (174, 175, 177, 176), (176, 177, 179, 178), (178, 179, 181, 180), (180, 181, 183, 182), (182, 183, 185, 184), (184, 185, 187, 186), (186, 187, 189, 188), (188, 189, 191, 190), (190, 191, 193, 192), (192, 193, 195, 194), (194, 195, 197, 196), (196, 197, 199, 198), (198, 199, 201, 200), (200, 201, 203, 202), (202, 203, 205, 204), (204, 205, 207, 206), (206, 207, 209, 208), (208, 209, 211, 210), (210, 211, 213, 212), (212, 213, 215, 214), (214, 215, 217, 216), (216, 217, 219, 218), (218, 219, 221, 220), (220, 221, 223, 222), (222, 223, 225, 224), (224, 225, 227, 226), (226, 227, 229, 228), (228, 229, 231, 230), (230, 231, 233, 232), (232, 233, 235, 234), (234, 235, 237, 236), (236, 237, 239, 238), (238, 239, 241, 240), (240, 241, 243, 242), (242, 243, 245, 244), (244, 245, 247, 246), (246, 247, 249, 248), (248, 249, 251, 250), (250, 251, 253, 252), (252, 253, 255, 254), (254, 255, 257, 256), (256, 257, 259, 258), (258, 259, 261, 260), (260, 261, 263, 262), (262, 263, 265, 264), (264, 265, 267, 266), (266, 267, 269, 268), (268, 269, 271, 270), (270, 271, 273, 272), (272, 273, 275, 274), (274, 275, 277, 276), (276, 277, 279, 278), (278, 279, 281, 280), (280, 281, 283, 282), (282, 283, 285, 284), (284, 285, 287, 286), (286, 287, 289, 288), (288, 289, 291, 290), (290, 291, 293, 292), (292, 293, 295, 294), (294, 295, 297, 296), (296, 297, 299, 298), (298, 299, 301, 300), (300, 301, 303, 302), (302, 303, 305, 304), (304, 305, 307, 306), (306, 307, 309, 308), (308, 309, 311, 310), (310, 311, 313, 312), (312, 313, 315, 314), (314, 315, 317, 316), (316, 317, 319, 318), (318, 319, 321, 320), (320, 321, 323, 322), (322, 323, 325, 324), (324, 325, 327, 326), (326, 327, 329, 328), (328, 329, 331, 330), (330, 331, 333, 332), (332, 333, 335, 334), (334, 335, 337, 336), (336, 337, 339, 338), (338, 339, 341, 340), (340, 341, 343, 342), (342, 343, 345, 344), (344, 345, 347, 346), (346, 347, 349, 348), (348, 349, 351, 350), (350, 351, 353, 352), (352, 353, 355, 354), (354, 355, 357, 356), (356, 357, 359, 358), (358, 359, 361, 360), (360, 361, 363, 362), (362, 363, 365, 364), (364, 365, 367, 366), (366, 367, 369, 368), (368, 369, 371, 370), (370, 371, 1, 0), (1, 371, 369, 367, 365, 363, 361, 359, 357, 355, 353, 351, 349, 347, 345, 343, 341, 339, 337, 335, 333, 331, 329, 327, 325, 323, 321, 319, 317, 315, 313, 311, 309, 307, 305, 303, 301, 299, 297, 295, 293, 291, 289, 287, 285, 283, 281, 279, 277, 275, 273, 271, 269, 267, 265, 263, 261, 259, 257, 255, 253, 251, 249, 247, 245, 243, 241, 239, 237, 235, 233, 231, 229, 227, 225, 223, 221, 219, 217, 215, 213, 211, 209, 207, 205, 203, 201, 199, 197, 195, 193, 191, 189, 187, 185, 183, 181, 179, 177, 175, 173, 171, 169, 167, 165, 163, 161, 159, 157, 155, 153, 151, 149, 147, 145, 143, 141, 139, 137, 135, 133, 131, 129, 127, 125, 123, 121, 119, 117, 115, 113, 111, 109, 107, 105, 103, 101, 99, 97, 95, 93, 91, 89, 87, 85, 83, 81, 79, 77, 75, 73, 71, 69, 67, 65, 63, 61, 59, 57, 55, 53, 51, 49, 47, 45, 43, 41, 39, 37, 35, 33, 31, 29, 27, 25, 23, 21, 19, 17, 15, 13, 11, 9, 7, 5, 3), (2, 4, 6, 8, 10, 12, 14, 16, 18, 20, 22, 24, 26, 28, 30, 32, 34, 36, 38, 40, 42, 44, 46, 48, 50, 52, 54, 56, 58, 60, 62, 64, 66, 68, 70, 72, 74, 76, 78, 80, 82, 84, 86, 88, 90, 92, 94, 96, 98, 100, 102, 104, 106, 108, 110, 112, 114, 116, 118, 120, 122, 124, 126, 128, 130, 132, 134, 136, 138, 140, 142, 144, 146, 148, 150, 152, 154, 156, 158, 160, 162, 164, 166, 168, 170, 172, 174, 176, 178, 180, 182, 184, 186, 188, 190, 192, 194, 196, 198, 200, 202, 204, 206, 208, 210, 212, 214, 216, 218, 220, 222, 224, 226, 228, 230, 232, 234, 236, 238, 240, 242, 244, 246, 248, 250, 252, 254, 256, 258, 260, 262, 264, 266, 268, 270, 272, 274, 276, 278, 280, 282, 284, 286, 288, 290, 292, 294, 296, 298, 300, 302, 304, 306, 308, 310, 312, 314, 316, 318, 320, 322, 324, 326, 328, 330, 332, 334, 336, 338, 340, 342, 344, 346, 348, 350, 352, 354, 356, 358, 360, 362, 364, 366, 368, 370, 0)])
me_cube_016.use_remesh_preserve_volume = False
me_cube_016.use_remesh_preserve_attributes = False
me_cube_016.use_mirror_vertex_groups = False
me_cube_016.update()
me_cube_015 = bpy.data.meshes.new('Cube.015')
me_cube_015.from_pydata([(-0.2797, 1.266, -1.0), (-0.2797, 1.266, 0.3), (-1.503, 0.5065, -1.0), (-1.503, 0.5065, 0.3), (-2.335, -0.5568, -1.0), (-2.335, -0.5568, 0.3), (-3.63, -1.343, -1.0), (-3.63, -1.343, 0.3), (-4.184, -2.499, -1.0), (-4.184, -2.499, 0.3), (-5.479, -3.469, -1.0), (-5.479, -3.469, 0.3), (-6.219, -4.579, -1.0), (-6.219, -4.579, 0.3), (-7.883, -5.596, -1.0), (-7.883, -5.596, 0.3), (-8.068, -7.168, -1.0), (-8.068, -7.168, 0.3), (-6.45, -8.047, -1.0), (-6.45, -8.047, 0.3), (-7.698, -9.017, -1.0), (-7.698, -9.017, 0.3), (-8.577, -10.03, -1.0), (-8.577, -10.03, 0.3), (-9.27, -8.463, -1.0), (-9.27, -8.463, 0.3), (-10.29, -8.185, -1.0), (-10.29, -8.185, 0.3), (-11.49, -9.572, -1.0), (-11.49, -9.572, 0.3), (-12.97, -8.509, -1.0), (-12.97, -8.509, 0.3), (-14.26, -8.74, -1.0), (-14.26, -8.74, 0.3), (-15.14, -10.03, -1.0), (-15.14, -10.03, 0.3), (-14.36, -11.14, -1.0), (-14.36, -11.14, 0.3), (-14.4, -12.3, -1.0), (-14.4, -12.3, 0.3), (-15.23, -13.22, -1.0), (-15.23, -13.22, 0.3), (-16.3, -12.07, -1.0), (-16.3, -12.07, 0.3), (-17.41, -12.12, -1.0), (-17.41, -12.12, 0.3), (-18.29, -12.95, -1.0), (-18.29, -12.95, 0.3), (-19.26, -13.83, -1.0), (-19.26, -13.83, 0.3), (-20.32, -15.17, -1.0), (-20.32, -15.17, 0.3), (-19.95, -16.28, -1.0), (-19.95, -16.28, 0.3), (-18.61, -16.88, -1.0), (-18.61, -16.88, 0.3), (-17.96, -18.08, -1.0), (-17.96, -18.08, 0.3), (-16.67, -18.68, -1.0), (-16.67, -18.68, 0.3), (-15.56, -17.99, -1.0), (-15.56, -17.99, 0.3), (-15.08, -17.4, -1.0), (-15.08, -17.4, 0.3), (-14.27, -18.33, -1.0), (-14.27, -18.33, 0.3), (-13.15, -18.68, -1.0), (-13.15, -18.68, 0.3), (-12.53, -18.12, -1.0), (-12.53, -18.12, 0.3), (-11.57, -17.74, -1.0), (-11.57, -17.74, 0.3), (-10.47, -18.44, -1.0), (-10.47, -18.44, 0.3), (-9.751, -19.24, -1.0), (-9.751, -19.24, 0.3), (-9.136, -19.91, -1.0), (-9.136, -19.91, 0.3), (-8.307, -20.47, -1.0), (-8.307, -20.47, 0.3), (-7.772, -21.03, -1.0), (-7.772, -21.03, 0.3), (-7.13, -21.68, -1.0), (-7.13, -21.68, 0.3), (-6.22, -22.13, -1.0), (-6.22, -22.13, 0.3), (-5.15, -21.41, -1.0), (-5.15, -21.41, 0.3), (-4.615, -20.53, -1.0), (-4.615, -20.53, 0.3), (-3.518, -19.96, -1.0), (-3.518, -19.96, 0.3), (-2.876, -18.84, -1.0), (-2.876, -18.84, 0.3), (-1.859, -18.36, -1.0), (-1.859, -18.36, 0.3), (-1.19, -17.26, -1.0), (-1.19, -17.26, 0.3), (-1.699, -16.17, -1.0), (-1.699, -16.17, 0.3), (-2.796, -15.31, -1.0), (-2.796, -15.31, 0.3), (-1.725, -14.88, -1.0), (-1.725, -14.88, 0.3), (-1.057, -14.21, -1.0), (-1.057, -14.21, 0.3), (-0.01323, -14.8, -1.0), (-0.01323, -14.8, 0.3), (0.7626, -15.07, -1.0), (0.7626, -15.07, 0.3), (1.752, -14.48, -1.0), (1.752, -14.48, 0.3), (2.555, -14.11, -1.0), (2.555, -14.11, 0.3), (3.277, -14.67, -1.0), (3.277, -14.67, 0.3), (4.16, -15.28, -1.0), (4.16, -15.28, 0.3), (2.849, -16.57, -1.0), (2.849, -16.57, 0.3), (1.806, -17.32, -1.0), (1.806, -17.32, 0.3), (1.003, -18.28, -1.0), (1.003, -18.28, 0.3), (0.3881, -18.92, -1.0), (0.3881, -18.92, 0.3), (-0.3343, -19.54, -1.0), (-0.3343, -19.54, 0.3), (-1.137, -20.58, -1.0), (-1.137, -20.58, 0.3), (-0.8158, -21.44, -1.0), (-0.8158, -21.44, 0.3), (0.5753, -21.92, -1.0), (0.5753, -21.92, 0.3), (0.174, -22.53, -1.0), (0.174, -22.53, 0.3), (-0.7356, -23.5, -1.0), (-0.7356, -23.5, 0.3), (-1.03, -24.46, -1.0), (-1.03, -24.46, 0.3), (-0.3343, -25.18, -1.0), (-0.3343, -25.18, 0.3), (0.8696, -25.58, -1.0), (0.8696, -25.58, 0.3), (1.833, -25.18, -1.0), (1.833, -25.18, 0.3), (2.716, -24.73, -1.0), (2.716, -24.73, 0.3), (3.304, -25.34, -1.0), (3.304, -25.34, 0.3), (2.662, -26.04, -1.0), (2.662, -26.04, 0.3), (2.395, -27.05, -1.0), (2.395, -27.05, 0.3), (2.154, -27.88, -1.0), (2.154, -27.88, 0.3), (1.244, -28.45, -1.0), (1.244, -28.45, 0.3), (0.7359, -29.38, -1.0), (0.7359, -29.38, 0.3), (-0.254, -27.94, -1.0), (-0.254, -27.94, 0.3), (-1.324, -27.62, -1.0), (-1.324, -27.62, 0.3), (-2.368, -28.55, -1.0), (-2.368, -28.55, 0.3), (-2.822, -29.3, -1.0), (-2.822, -29.3, 0.3), (-3.598, -28.07, -1.0), (-3.598, -28.07, 0.3), (-4.535, -27.67, -1.0), (-4.535, -27.67, 0.3), (-5.631, -26.14, -1.0), (-5.631, -26.14, 0.3), (-6.595, -25.66, -1.0), (-6.595, -25.66, 0.3), (-7.049, -24.81, -1.0), (-7.049, -24.81, 0.3), (-7.879, -24.14, -1.0), (-7.879, -24.14, 0.3), (-8.735, -23.34, -1.0), (-8.735, -23.34, 0.3), (-9.163, -22.61, -1.0), (-9.163, -22.61, 0.3), (-10.13, -22.29, -1.0), (-10.13, -22.29, 0.3), (-11.3, -23.47, -1.0), (-11.3, -23.47, 0.3), (-11.73, -24.14, -1.0), (-11.73, -24.14, 0.3), (-12.45, -23.18, -1.0), (-12.45, -23.18, 0.3), (-13.34, -22.4, -1.0), (-13.34, -22.4, 0.3), (-14.14, -21.44, -1.0), (-14.14, -21.44, 0.3), (-14.94, -20.71, -1.0), (-14.94, -20.71, 0.3), (-15.72, -20.77, -1.0), (-15.72, -20.77, 0.3), (-16.55, -21.44, -1.0), (-16.55, -21.44, 0.3), (-16.87, -22.16, -1.0), (-16.87, -22.16, 0.3), (-17.64, -21.22, -1.0), (-17.64, -21.22, 0.3), (-18.39, -20.55, -1.0), (-18.39, -20.55, 0.3), (-19.03, -20.37, -1.0), (-19.03, -20.37, 0.3), (-19.44, -19.3, -1.0), (-19.44, -19.3, 0.3), (-20.35, -18.79, -1.0), (-20.35, -18.79, 0.3), (-21.39, -19.4, -1.0), (-21.39, -19.4, 0.3), (-21.87, -20.15, -1.0), (-21.87, -20.15, 0.3), (-21.95, -21.28, -1.0), (-21.95, -21.28, 0.3), (-20.59, -21.97, -1.0), (-20.59, -21.97, 0.3), (-21.28, -22.99, -1.0), (-21.28, -22.99, 0.3), (-22.22, -24.19, -1.0), (-22.22, -24.19, 0.3), (-21.58, -25.24, -1.0), (-21.58, -25.24, 0.3), (-20.37, -25.9, -1.0), (-20.37, -25.9, 0.3), (-21.5, -26.49, -1.0), (-21.5, -26.49, 0.3), (-22.14, -27.46, -1.0), (-22.14, -27.46, 0.3), (-22.97, -28.1, -1.0), (-22.97, -28.1, 0.3), (-23.61, -29.06, -1.0), (-23.61, -29.06, 0.3), (-23.88, -30.02, -1.0), (-23.88, -30.02, 0.3), (-22.91, -30.56, -1.0), (-22.91, -30.56, 0.3), (-22.27, -31.2, -1.0), (-22.27, -31.2, 0.3), (-23.21, -31.79, -1.0), (-23.21, -31.79, 0.3), (-23.85, -32.83, -1.0), (-23.85, -32.83, 0.3), (-24.81, -33.39, -1.0), (-24.81, -33.39, 0.3), (-25.32, -34.17, -1.0), (-25.32, -34.17, 0.3), (-25.8, -34.81, -1.0), (-25.8, -34.81, 0.3), (-26.71, -35.24, -1.0), (-26.71, -35.24, 0.3), (-27.57, -36.55, -1.0), (-27.57, -36.55, 0.3), (-27.25, -37.33, -1.0), (-27.25, -37.33, 0.3), (-26.37, -37.76, -1.0), (-26.37, -37.76, 0.3), (-25.62, -38.05, -1.0), (-25.62, -38.05, 0.3), (-24.97, -37.65, -1.0), (-24.97, -37.65, 0.3), (-24.25, -36.95, -1.0), (-24.25, -36.95, 0.3), (-23.5, -37.33, -1.0), (-23.5, -37.33, 0.3), (-22.89, -37.97, -1.0), (-22.89, -37.97, 0.3), (-22.25, -38.24, -1.0), (-22.25, -38.24, 0.3), (-21.84, -39.12, -1.0), (-21.84, -39.12, 0.3), (-21.12, -39.44, -1.0), (-21.12, -39.44, 0.3), (-20.51, -40.0, -1.0), (-20.51, -40.0, 0.3), (-21.31, -40.43, -1.0), (-21.31, -40.43, 0.3), (-21.84, -41.31, -1.0), (-21.84, -41.31, 0.3), (-22.11, -42.25, -1.0), (-22.11, -42.25, 0.3), (-21.31, -42.76, -1.0), (-21.31, -42.76, 0.3), (-20.69, -43.37, -1.0), (-20.69, -43.37, 0.3), (-20.16, -44.12, -1.0), (-20.16, -44.12, 0.3), (-19.62, -44.76, -1.0), (-19.62, -44.76, 0.3), (-18.9, -45.03, -1.0), (-18.9, -45.03, 0.3), (-18.47, -45.81, -1.0), (-18.47, -45.81, 0.3), (-17.46, -46.77, -1.0), (-17.46, -46.77, 0.3), (-17.83, -47.63, -1.0), (-17.83, -47.63, 0.3), (-18.55, -48.59, -1.0), (-18.55, -48.59, 0.3), (-18.34, -49.5, -1.0), (-18.34, -49.5, 0.3), (-17.35, -50.28, -1.0), (-17.35, -50.28, 0.3), (-16.36, -50.54, -1.0), (-16.36, -50.54, 0.3), (-15.8, -49.98, -1.0), (-15.8, -49.98, 0.3), (-15.18, -49.31, -1.0), (-15.18, -49.31, 0.3), (-14.46, -50.09, -1.0), (-14.46, -50.09, 0.3), (-13.44, -50.38, -1.0), (-13.44, -50.38, 0.3), (-12.53, -50.01, -1.0), (-12.53, -50.01, 0.3), (-11.62, -49.37, -1.0), (-11.62, -49.37, 0.3), (-10.82, -49.85, -1.0), (-10.82, -49.85, 0.3), (-9.992, -50.36, -1.0), (-9.992, -50.36, 0.3), (-9.163, -50.04, -1.0), (-9.163, -50.04, 0.3), (-8.307, -49.42, -1.0), (-8.307, -49.42, 0.3), (-8.066, -48.62, -1.0), (-8.066, -48.62, 0.3), (-6.942, -48.16, -1.0), (-6.942, -48.16, 0.3), (-6.3, -47.6, -1.0), (-6.3, -47.6, 0.3), (-5.471, -48.32, -1.0), (-5.471, -48.32, 0.3), (-4.722, -48.7, -1.0), (-4.722, -48.7, 0.3), (-3.759, -48.3, -1.0), (-3.759, -48.3, 0.3), (-2.929, -47.6, -1.0), (-2.929, -47.6, 0.3), (-2.689, -46.82, -1.0), (-2.689, -46.82, 0.3), (-1.833, -46.32, -1.0), (-1.833, -46.32, 0.3), (-1.19, -45.92, -1.0), (-1.19, -45.92, 0.3), (0.06696, -46.4, -1.0), (0.06696, -46.4, 0.3), (0.5485, -46.88, -1.0), (0.5485, -46.88, 0.3), (1.431, -46.69, -1.0), (1.431, -46.69, 0.3), (2.395, -45.81, -1.0), (2.395, -45.81, 0.3), (2.635, -45.01, -1.0), (2.635, -45.01, 0.3), (3.491, -44.5, -1.0), (3.491, -44.5, 0.3), (4.348, -44.15, -1.0), (4.348, -44.15, 0.3), (5.043, -44.58, -1.0), (5.043, -44.58, 0.3), (5.926, -45.3, -1.0), (5.926, -45.3, 0.3), (6.167, -46.05, -1.0), (6.167, -46.05, 0.3), (7.023, -46.42, -1.0), (7.023, -46.42, 0.3), (7.29, -47.28, -1.0), (7.29, -47.28, 0.3), (6.301, -48.4, -1.0), (6.301, -48.4, 0.3), (5.926, -49.13, -1.0), (5.926, -49.13, 0.3), (6.702, -50.04, -1.0), (6.702, -50.04, 0.3), (7.772, -50.38, -1.0), (7.772, -50.38, 0.3), (6.916, -51.24, -1.0), (6.916, -51.24, 0.3), (6.193, -51.99, -1.0), (6.193, -51.99, 0.3), (6.167, -52.9, -1.0), (6.167, -52.9, 0.3), (6.969, -53.46, -1.0), (6.969, -53.46, 0.3), (7.932, -54.1, -1.0), (7.932, -54.1, 0.3), (8.253, -55.04, -1.0), (8.253, -55.04, 0.3), (9.27, -55.39, -1.0), (9.27, -55.39, 0.3), (8.789, -56.05, -1.0), (8.789, -56.05, 0.3), (7.986, -57.29, -1.0), (7.986, -57.29, 0.3), (7.023, -58.03, -1.0), (7.023, -58.03, 0.3), (6.327, -58.92, -1.0), (6.327, -58.92, 0.3), (6.113, -59.88, -1.0), (6.113, -59.88, 0.3), (7.076, -60.76, -1.0), (7.076, -60.76, 0.3), (7.932, -61.16, -1.0), (7.932, -61.16, 0.3), (6.541, -61.97, -1.0), (6.541, -61.97, 0.3), (6.167, -63.41, -1.0), (6.167, -63.41, 0.3), (6.889, -64.21, -1.0), (6.889, -64.21, 0.3), (7.932, -64.78, -1.0), (7.932, -64.78, 0.3), (8.146, -65.58, -1.0), (8.146, -65.58, 0.3), (8.949, -65.93, -1.0), (8.949, -65.93, 0.3), (9.671, -66.38, -1.0), (9.671, -66.38, 0.3), (8.789, -67.08, -1.0), (8.789, -67.08, 0.3), (7.986, -67.93, -1.0), (7.986, -67.93, 0.3), (7.29, -68.52, -1.0), (7.29, -68.52, 0.3), (6.568, -69.22, -1.0), (6.568, -69.22, 0.3), (6.113, -70.26, -1.0), (6.113, -70.26, 0.3), (6.943, -71.17, -1.0), (6.943, -71.17, 0.3), (7.745, -71.65, -1.0), (7.745, -71.65, 0.3), (6.782, -72.59, -1.0), (6.782, -72.59, 0.3), (6.113, -73.61, -1.0), (6.113, -73.61, 0.3), (6.461, -74.49, -1.0), (6.461, -74.49, 0.3), (7.478, -75.18, -1.0), (7.478, -75.18, 0.3), (8.093, -76.04, -1.0), (8.093, -76.04, 0.3), (9.056, -76.82, -1.0), (9.056, -76.82, 0.3), (8.574, -77.59, -1.0), (8.574, -77.59, 0.3), (7.825, -78.93, -1.0), (7.825, -78.93, 0.3), (8.601, -79.97, -1.0), (8.601, -79.97, 0.3), (9.645, -80.64, -1.0), (9.645, -80.64, 0.3), (8.28, -81.71, -1.0), (8.28, -81.71, 0.3), (7.451, -82.59, -1.0), (7.451, -82.59, 0.3), (6.22, -83.93, -1.0), (6.22, -83.93, 0.3), (6.407, -85.11, -1.0), (6.407, -85.11, 0.3), (7.558, -85.75, -1.0), (7.558, -85.75, 0.3), (7.986, -86.61, -1.0), (7.986, -86.61, 0.3), (8.708, -87.14, -1.0), (8.708, -87.14, 0.3), (9.484, -87.78, -1.0), (9.484, -87.78, 0.3), (8.548, -88.61, -1.0), (8.548, -88.61, 0.3), (7.825, -89.58, -1.0), (7.825, -89.58, 0.3), (7.103, -90.03, -1.0), (7.103, -90.03, 0.3), (6.274, -91.18, -1.0), (6.274, -91.18, 0.3), (6.3, -92.17, -1.0), (6.3, -92.17, 0.3), (7.692, -92.79, -1.0), (7.692, -92.79, 0.3), (6.809, -93.43, -1.0), (6.809, -93.43, 0.3), (6.541, -94.31, -1.0), (6.541, -94.31, 0.3), (6.113, -94.9, -1.0), (6.113, -94.9, 0.3), (5.284, -93.91, -1.0), (5.284, -93.91, 0.3), (4.695, -93.43, -1.0), (4.695, -93.43, 0.3), (3.946, -93.35, -1.0), (3.946, -93.35, 0.3), (3.251, -93.78, -1.0), (3.251, -93.78, 0.3), (2.823, -94.71, -1.0), (2.823, -94.71, 0.3), (1.966, -94.95, -1.0), (1.966, -94.95, 0.3), (1.164, -95.7, -1.0), (1.164, -95.7, 0.3), (0.6555, -96.88, -1.0), (0.6555, -96.88, 0.3), (0.04016, -95.73, -1.0), (0.04016, -95.73, 0.3), (-1.057, -94.87, -1.0), (-1.057, -94.87, 0.3), (-1.993, -95.57, -1.0), (-1.993, -95.57, 0.3), (-2.849, -96.51, -1.0), (-2.849, -96.51, 0.3), (-3.732, -97.15, -1.0), (-3.732, -97.15, 0.3), (-4.535, -98.49, -1.0), (-4.535, -98.49, 0.3), (-4.214, -99.29, -1.0), (-4.214, -99.29, 0.3), (-3.036, -99.8, -1.0), (-3.036, -99.8, 0.3), (-3.705, -100.4, -1.0), (-3.705, -100.4, 0.3), (-4.454, -101.5, -1.0), (-4.454, -101.5, 0.3), (-5.257, -100.7, -1.0), (-5.257, -100.7, 0.3), (-6.22, -100.2, -1.0), (-6.22, -100.2, 0.3), (-7.023, -100.7, -1.0), (-7.023, -100.7, 0.3), (-7.959, -101.6, -1.0), (-7.959, -101.6, 0.3), (-7.932, -102.7, -1.0), (-7.932, -102.7, 0.3), (-6.675, -103.4, -1.0), (-6.675, -103.4, 0.3), (-7.183, -104.1, -1.0), (-7.183, -104.1, 0.3), (-8.066, -105.2, -1.0), (-8.066, -105.2, 0.3), (-8.708, -104.2, -1.0), (-8.708, -104.2, 0.3), (-9.912, -103.6, -1.0), (-9.912, -103.6, 0.3), (-10.58, -104.0, -1.0), (-10.58, -104.0, 0.3), (-11.41, -105.0, -1.0), (-11.41, -105.0, 0.3), (-12.21, -105.7, -1.0), (-12.21, -105.7, 0.3), (-12.8, -106.8, -1.0), (-12.8, -106.8, 0.3), (-13.66, -107.1, -1.0), (-13.66, -107.1, 0.3), (-14.3, -106.0, -1.0), (-14.3, -106.0, 0.3), (-15.0, -105.3, -1.0), (-15.0, -105.3, 0.3), (-16.07, -104.4, -1.0), (-16.07, -104.4, 0.3), (-17.0, -103.7, -1.0), (-17.0, -103.7, 0.3), (-17.99, -104.4, -1.0), (-17.99, -104.4, 0.3), (-18.82, -105.4, -1.0), (-18.82, -105.4, 0.3), (-19.6, -104.3, -1.0), (-19.6, -104.3, 0.3), (-20.13, -103.6, -1.0), (-20.13, -103.6, 0.3), (-20.96, -103.3, -1.0), (-20.96, -103.3, 0.3), (-21.42, -102.2, -1.0), (-21.42, -102.2, 0.3), (-22.08, -101.9, -1.0), (-22.08, -101.9, 0.3), (-22.75, -102.0, -1.0), (-22.75, -102.0, 0.3), (-23.15, -102.7, -1.0), (-23.15, -102.7, 0.3), (-24.09, -103.5, -1.0), (-24.09, -103.5, 0.3), (-24.73, -102.7, -1.0), (-24.73, -102.7, 0.3), (-25.64, -101.9, -1.0), (-25.64, -101.9, 0.3), (-26.29, -101.3, -1.0), (-26.29, -101.3, 0.3), (-26.71, -100.5, -1.0), (-26.71, -100.5, 0.3), (-27.41, -100.2, -1.0), (-27.41, -100.2, 0.3), (-28.29, -100.5, -1.0), (-28.29, -100.5, 0.3), (-28.88, -101.2, -1.0), (-28.88, -101.2, 0.3), (-29.25, -102.0, -1.0), (-29.25, -102.0, 0.3), (-30.16, -100.9, -1.0), (-30.16, -100.9, 0.3), (-30.94, -100.1, -1.0), (-30.94, -100.1, 0.3), (-31.56, -99.53, -1.0), (-31.56, -99.53, 0.3), (-32.17, -98.75, -1.0), (-32.17, -98.75, 0.3), (-33.0, -98.49, -1.0), (-33.0, -98.49, 0.3), (-33.8, -98.99, -1.0), (-33.8, -98.99, 0.3), (-34.31, -99.8, -1.0), (-34.31, -99.8, 0.3), (-35.11, -99.53, -1.0), (-35.11, -99.53, 0.3), (-35.97, -98.33, -1.0), (-35.97, -98.33, 0.3), (-36.56, -97.98, -1.0), (-36.56, -97.98, 0.3), (-37.41, -97.12, -1.0), (-37.41, -97.12, 0.3), (-38.3, -96.48, -1.0), (-38.3, -96.48, 0.3), (-39.02, -97.04, -1.0), (-39.02, -97.04, 0.3), (-39.58, -98.19, -1.0), (-39.58, -98.19, 0.3), (-40.33, -97.76, -1.0), (-40.33, -97.76, 0.3), (-40.97, -96.67, -1.0), (-40.97, -96.67, 0.3), (-41.67, -96.29, -1.0), (-41.67, -96.29, 0.3), (-42.44, -95.44, -1.0), (-42.44, -95.44, 0.3), (-43.17, -94.85, -1.0), (-43.17, -94.85, 0.3), (-42.31, -94.1, -1.0), (-42.31, -94.1, 0.3), (-41.78, -92.97, -1.0), (-41.78, -92.97, 0.3), (-42.34, -92.09, -1.0), (-42.34, -92.09, 0.3), (-43.09, -91.26, -1.0), (-43.09, -91.26, 0.3), (-42.23, -90.73, -1.0), (-42.23, -90.73, 0.3), (-41.7, -89.9, -1.0), (-41.7, -89.9, 0.3), (-42.07, -88.8, -1.0), (-42.07, -88.8, 0.3), (-43.06, -87.97, -1.0), (-43.06, -87.97, 0.3), (-43.97, -87.68, -1.0), (-43.97, -87.68, 0.3), (-44.64, -88.67, -1.0), (-44.64, -88.67, 0.3), (-45.36, -89.5, -1.0), (-45.36, -89.5, 0.3), (-46.19, -88.19, -1.0), (-46.19, -88.19, 0.3), (-46.94, -87.84, -1.0), (-46.94, -87.84, 0.3), (-46.0, -87.17, -1.0), (-46.0, -87.17, 0.3), (-45.33, -86.13, -1.0), (-45.33, -86.13, 0.3), (-44.5, -85.54, -1.0), (-44.5, -85.54, 0.3), (-43.86, -84.87, -1.0), (-43.86, -84.87, 0.3), (-43.3, -83.99, -1.0), (-43.3, -83.99, 0.3), (-42.44, -83.53, -1.0), (-42.44, -83.53, 0.3), (-41.67, -82.17, -1.0), (-41.67, -82.17, 0.3), (-42.42, -81.12, -1.0), (-42.42, -81.12, 0.3), (-43.3, -80.43, -1.0), (-43.3, -80.43, 0.3), (-42.02, -79.92, -1.0), (-42.02, -79.92, 0.3), (-41.59, -78.77, -1.0), (-41.59, -78.77, 0.3), (-40.41, -78.37, -1.0), (-40.41, -78.37, 0.3), (-39.93, -76.98, -1.0), (-39.93, -76.98, 0.3), (-40.87, -75.88, -1.0), (-40.87, -75.88, 0.3), (-41.51, -75.45, -1.0), (-41.51, -75.45, 0.3), (-40.46, -74.81, -1.0), (-40.46, -74.81, 0.3), (-40.09, -73.77, -1.0), (-40.09, -73.77, 0.3), (-39.47, -73.26, -1.0), (-39.47, -73.26, 0.3), (-38.51, -72.78, -1.0), (-38.51, -72.78, 0.3), (-38.27, -71.55, -1.0), (-38.27, -71.55, 0.3), (-39.15, -70.66, -1.0), (-39.15, -70.66, 0.3), (-39.96, -70.15, -1.0), (-39.96, -70.15, 0.3), (-39.31, -69.7, -1.0), (-39.31, -69.7, 0.3), (-38.48, -69.0, -1.0), (-38.48, -69.0, 0.3), (-37.28, -69.51, -1.0), (-37.28, -69.51, 0.3), (-36.34, -70.02, -1.0), (-36.34, -70.02, 0.3), (-35.68, -69.27, -1.0), (-35.68, -69.27, 0.3), (-34.69, -68.6, -1.0), (-34.69, -68.6, 0.3), (-34.34, -67.96, -1.0), (-34.34, -67.96, 0.3), (-33.08, -67.51, -1.0), (-33.08, -67.51, 0.3), (-32.76, -66.38, -1.0), (-32.76, -66.38, 0.3), (-33.46, -65.85, -1.0), (-33.46, -65.85, 0.3), (-34.39, -64.83, -1.0), (-34.39, -64.83, 0.3), (-33.88, -64.05, -1.0), (-33.88, -64.05, 0.3), (-33.29, -63.76, -1.0), (-33.29, -63.76, 0.3), (-33.11, -62.93, -1.0), (-33.11, -62.93, 0.3), (-33.64, -61.83, -1.0), (-33.64, -61.83, 0.3), (-34.42, -61.27, -1.0), (-34.42, -61.27, 0.3), (-33.62, -60.84, -1.0), (-33.62, -60.84, 0.3), (-32.97, -60.26, -1.0), (-32.97, -60.26, 0.3), (-32.68, -59.37, -1.0), (-32.68, -59.37, 0.3), (-31.64, -59.02, -1.0), (-31.64, -59.02, 0.3), (-31.23, -58.17, -1.0), (-31.23, -58.17, 0.3), (-30.89, -57.39, -1.0), (-30.89, -57.39, 0.3), (-29.84, -56.99, -1.0), (-29.84, -56.99, 0.3), (-29.44, -55.87, -1.0), (-29.44, -55.87, 0.3), (-28.32, -55.36, -1.0), (-28.32, -55.36, 0.3), (-27.62, -54.26, -1.0), (-27.62, -54.26, 0.3), (-27.01, -53.86, -1.0), (-27.01, -53.86, 0.3), (-26.07, -53.19, -1.0), (-26.07, -53.19, 0.3), (-25.88, -52.34, -1.0), (-25.88, -52.34, 0.3), (-24.95, -52.1, -1.0), (-24.95, -52.1, 0.3), (-24.06, -51.24, -1.0), (-24.06, -51.24, 0.3), (-24.6, -49.77, -1.0), (-24.6, -49.77, 0.3), (-25.59, -48.86, -1.0), (-25.59, -48.86, 0.3), (-26.04, -48.14, -1.0), (-26.04, -48.14, 0.3), (-26.93, -47.31, -1.0), (-26.93, -47.31, 0.3), (-27.78, -46.72, -1.0), (-27.78, -46.72, 0.3), (-28.21, -45.7, -1.0), (-28.21, -45.7, 0.3), (-28.93, -45.3, -1.0), (-28.93, -45.3, 0.3), (-28.18, -44.74, -1.0), (-28.18, -44.74, 0.3), (-27.41, -44.15, -1.0), (-27.41, -44.15, 0.3), (-26.37, -44.82, -1.0), (-26.37, -44.82, 0.3), (-25.4, -45.03, -1.0), (-25.4, -45.03, 0.3), (-24.63, -44.52, -1.0), (-24.63, -44.52, 0.3), (-24.23, -43.51, -1.0), (-24.23, -43.51, 0.3), (-24.94, -42.24, -1.0), (-24.94, -42.24, 0.3), (-25.98, -41.74, -1.0), (-25.98, -41.74, 0.3), (-26.37, -40.45, -1.0), (-26.37, -40.45, 0.3), (-27.65, -39.88, -1.0), (-27.65, -39.88, 0.3), (-28.4, -38.81, -1.0), (-28.4, -38.81, 0.3), (-29.29, -38.17, -1.0), (-29.29, -38.17, 0.3), (-30.26, -39.03, -1.0), (-30.26, -39.03, 0.3), (-31.15, -40.1, -1.0), (-31.15, -40.1, 0.3), (-32.33, -40.99, -1.0), (-32.33, -40.99, 0.3), (-33.04, -41.99, -1.0), (-33.04, -41.99, 0.3), (-34.43, -43.02, -1.0), (-34.43, -43.02, 0.3), (-35.5, -42.45, -1.0), (-35.5, -42.45, 0.3), (-36.46, -41.84, -1.0), (-36.46, -41.84, 0.3), (-37.5, -42.66, -1.0), (-37.5, -42.66, 0.3), (-38.11, -43.73, -1.0), (-38.11, -43.73, 0.3), (-39.28, -44.16, -1.0), (-39.28, -44.16, 0.3), (-39.89, -45.02, -1.0), (-39.89, -45.02, 0.3), (-40.71, -43.95, -1.0), (-40.71, -43.95, 0.3), (-42.07, -43.66, -1.0), (-42.07, -43.66, 0.3), (-42.89, -44.38, -1.0), (-42.89, -44.38, 0.3), (-43.46, -45.45, -1.0), (-43.46, -45.45, 0.3), (-44.85, -46.2, -1.0), (-44.85, -46.2, 0.3), (-45.45, -47.2, -1.0), (-45.45, -47.2, 0.3), (-46.35, -47.91, -1.0), (-46.35, -47.91, 0.3), (-47.06, -48.66, -1.0), (-47.06, -48.66, 0.3), (-47.74, -47.69, -1.0), (-47.74, -47.69, 0.3), (-48.56, -47.09, -1.0), (-48.56, -47.09, 0.3), (-49.52, -47.59, -1.0), (-49.52, -47.59, 0.3), (-50.16, -48.48, -1.0), (-50.16, -48.48, 0.3), (-51.16, -49.37, -1.0), (-51.16, -49.37, 0.3), (-52.3, -50.41, -1.0), (-52.3, -50.41, 0.3), (-53.12, -49.51, -1.0), (-53.12, -49.51, 0.3), (-53.91, -48.91, -1.0), (-53.91, -48.91, 0.3), (-55.09, -49.62, -1.0), (-55.09, -49.62, 0.3), (-55.83, -50.62, -1.0), (-55.83, -50.62, 0.3), (-56.83, -50.98, -1.0), (-56.83, -50.98, 0.3), (-57.33, -51.98, -1.0), (-57.33, -51.98, 0.3), (-57.4, -52.97, -1.0), (-57.4, -52.97, 0.3), (-56.44, -53.79, -1.0), (-56.44, -53.79, 0.3), (-56.76, -54.72, -1.0), (-56.76, -54.72, 0.3), (-57.51, -55.93, -1.0), (-57.51, -55.93, 0.3), (-57.4, -56.75, -1.0), (-57.4, -56.75, 0.3), (-56.12, -57.47, -1.0), (-56.12, -57.47, 0.3), (-56.98, -58.5, -1.0), (-56.98, -58.5, 0.3), (-57.37, -59.75, -1.0), (-57.37, -59.75, 0.3), (-56.9, -60.89, -1.0), (-56.9, -60.89, 0.3), (-55.8, -61.39, -1.0), (-55.8, -61.39, 0.3), (-57.01, -62.32, -1.0), (-57.01, -62.32, 0.3), (-58.69, -63.71, -1.0), (-58.69, -63.71, 0.3), (-59.26, -65.32, -1.0), (-59.26, -65.32, 0.3), (-58.72, -65.99, -1.0), (-58.72, -65.99, 0.3), (-57.4, -66.64, -1.0), (-57.4, -66.64, 0.3), (-58.62, -67.46, -1.0), (-58.62, -67.46, 0.3), (-59.37, -68.63, -1.0), (-59.37, -68.63, 0.3), (-58.87, -69.53, -1.0), (-58.87, -69.53, 0.3), (-57.8, -69.99, -1.0), (-57.8, -69.99, 0.3), (-57.19, -70.77, -1.0), (-57.19, -70.77, 0.3), (-56.3, -71.56, -1.0), (-56.3, -71.56, 0.3), (-56.8, -72.41, -1.0), (-56.8, -72.41, 0.3), (-57.76, -73.41, -1.0), (-57.76, -73.41, 0.3), (-58.83, -74.34, -1.0), (-58.83, -74.34, 0.3), (-59.26, -75.38, -1.0), (-59.26, -75.38, 0.3), (-60.26, -75.8, -1.0), (-60.26, -75.8, 0.3), (-60.97, -76.98, -1.0), (-60.97, -76.98, 0.3), (-60.65, -78.12, -1.0), (-60.65, -78.12, 0.3), (-59.54, -78.91, -1.0), (-59.54, -78.91, 0.3), (-60.76, -79.87, -1.0), (-60.76, -79.87, 0.3), (-61.61, -80.83, -1.0), (-61.61, -80.83, 0.3), (-62.5, -81.83, -1.0), (-62.5, -81.83, 0.3), (-62.79, -82.69, -1.0), (-62.79, -82.69, 0.3), (-62.18, -83.54, -1.0), (-62.18, -83.54, 0.3), (-61.15, -84.15, -1.0), (-61.15, -84.15, 0.3), (-62.4, -85.18, -1.0), (-62.4, -85.18, 0.3), (-62.83, -86.18, -1.0), (-62.83, -86.18, 0.3), (-62.26, -87.0, -1.0), (-62.26, -87.0, 0.3), (-61.29, -87.43, -1.0), (-61.29, -87.43, 0.3), (-62.22, -88.25, -1.0), (-62.22, -88.25, 0.3), (-63.0, -89.36, -1.0), (-63.0, -89.36, 0.3), (-63.97, -89.96, -1.0), (-63.97, -89.96, 0.3), (-64.5, -91.18, -1.0), (-64.5, -91.18, 0.3), (-65.47, -91.86, -1.0), (-65.47, -91.86, 0.3), (-66.43, -92.93, -1.0), (-66.43, -92.93, 0.3), (-65.86, -94.07, -1.0), (-65.86, -94.07, 0.3), (-64.75, -94.85, -1.0), (-64.75, -94.85, 0.3), (-65.93, -95.71, -1.0), (-65.93, -95.71, 0.3), (-66.57, -96.56, -1.0), (-66.57, -96.56, 0.3), (-67.11, -95.24, -1.0), (-67.11, -95.24, 0.3), (-68.07, -94.74, -1.0), (-68.07, -94.74, 0.3), (-69.35, -95.28, -1.0), (-69.35, -95.28, 0.3), (-69.75, -96.78, -1.0), (-69.75, -96.78, 0.3), (-69.5, -97.81, -1.0), (-69.5, -97.81, 0.3), (-68.35, -98.49, -1.0), (-68.35, -98.49, 0.3), (-67.64, -99.2, -1.0), (-67.64, -99.2, 0.3), (-66.36, -100.1, -1.0), (-66.36, -100.1, 0.3), (-67.36, -101.0, -1.0), (-67.36, -101.0, 0.3), (-68.43, -101.5, -1.0), (-68.43, -101.5, 0.3), (-69.25, -100.4, -1.0), (-69.25, -100.4, 0.3), (-70.1, -100.2, -1.0), (-70.1, -100.2, 0.3), (-71.28, -101.1, -1.0), (-71.28, -101.1, 0.3), (-71.99, -102.2, -1.0), (-71.99, -102.2, 0.3), (-72.89, -103.1, -1.0), (-72.89, -103.1, 0.3), (-73.96, -103.3, -1.0), (-73.96, -103.3, 0.3), (-74.6, -102.0, -1.0), (-74.6, -102.0, 0.3), (-75.49, -101.8, -1.0), (-75.49, -101.8, 0.3), (-76.27, -102.6, -1.0), (-76.27, -102.6, 0.3), (-74.38, -108.0, -1.0), (-74.38, -108.0, 0.3), (-28.7, -107.6, -1.0), (-28.7, -107.6, 0.3), (-0.201, -110.0, -1.0), (-0.201, -110.0, 0.3), (10.1, -101.3, -1.0), (10.1, -101.3, 0.3), (12.23, -87.25, -1.0), (12.23, -87.25, 0.3), (12.14, -52.54, -1.0), (12.14, -52.54, 0.3), (11.78, -20.5, -1.0), (11.78, -20.5, 0.3), (10.54, -2.572, -1.0), (10.54, -2.572, 0.3)], [], [(0, 1, 3, 2), (2, 3, 5, 4), (4, 5, 7, 6), (6, 7, 9, 8), (8, 9, 11, 10), (10, 11, 13, 12), (12, 13, 15, 14), (14, 15, 17, 16), (16, 17, 19, 18), (18, 19, 21, 20), (20, 21, 23, 22), (22, 23, 25, 24), (24, 25, 27, 26), (26, 27, 29, 28), (28, 29, 31, 30), (30, 31, 33, 32), (32, 33, 35, 34), (34, 35, 37, 36), (36, 37, 39, 38), (38, 39, 41, 40), (40, 41, 43, 42), (42, 43, 45, 44), (44, 45, 47, 46), (46, 47, 49, 48), (48, 49, 51, 50), (50, 51, 53, 52), (52, 53, 55, 54), (54, 55, 57, 56), (56, 57, 59, 58), (58, 59, 61, 60), (60, 61, 63, 62), (62, 63, 65, 64), (64, 65, 67, 66), (66, 67, 69, 68), (68, 69, 71, 70), (70, 71, 73, 72), (72, 73, 75, 74), (74, 75, 77, 76), (76, 77, 79, 78), (78, 79, 81, 80), (80, 81, 83, 82), (82, 83, 85, 84), (84, 85, 87, 86), (86, 87, 89, 88), (88, 89, 91, 90), (90, 91, 93, 92), (92, 93, 95, 94), (94, 95, 97, 96), (96, 97, 99, 98), (98, 99, 101, 100), (100, 101, 103, 102), (102, 103, 105, 104), (104, 105, 107, 106), (106, 107, 109, 108), (108, 109, 111, 110), (110, 111, 113, 112), (112, 113, 115, 114), (114, 115, 117, 116), (116, 117, 119, 118), (118, 119, 121, 120), (120, 121, 123, 122), (122, 123, 125, 124), (124, 125, 127, 126), (126, 127, 129, 128), (128, 129, 131, 130), (130, 131, 133, 132), (132, 133, 135, 134), (134, 135, 137, 136), (136, 137, 139, 138), (138, 139, 141, 140), (140, 141, 143, 142), (142, 143, 145, 144), (144, 145, 147, 146), (146, 147, 149, 148), (148, 149, 151, 150), (150, 151, 153, 152), (152, 153, 155, 154), (154, 155, 157, 156), (156, 157, 159, 158), (158, 159, 161, 160), (160, 161, 163, 162), (162, 163, 165, 164), (164, 165, 167, 166), (166, 167, 169, 168), (168, 169, 171, 170), (170, 171, 173, 172), (172, 173, 175, 174), (174, 175, 177, 176), (176, 177, 179, 178), (178, 179, 181, 180), (180, 181, 183, 182), (182, 183, 185, 184), (184, 185, 187, 186), (186, 187, 189, 188), (188, 189, 191, 190), (190, 191, 193, 192), (192, 193, 195, 194), (194, 195, 197, 196), (196, 197, 199, 198), (198, 199, 201, 200), (200, 201, 203, 202), (202, 203, 205, 204), (204, 205, 207, 206), (206, 207, 209, 208), (208, 209, 211, 210), (210, 211, 213, 212), (212, 213, 215, 214), (214, 215, 217, 216), (216, 217, 219, 218), (218, 219, 221, 220), (220, 221, 223, 222), (222, 223, 225, 224), (224, 225, 227, 226), (226, 227, 229, 228), (228, 229, 231, 230), (230, 231, 233, 232), (232, 233, 235, 234), (234, 235, 237, 236), (236, 237, 239, 238), (238, 239, 241, 240), (240, 241, 243, 242), (242, 243, 245, 244), (244, 245, 247, 246), (246, 247, 249, 248), (248, 249, 251, 250), (250, 251, 253, 252), (252, 253, 255, 254), (254, 255, 257, 256), (256, 257, 259, 258), (258, 259, 261, 260), (260, 261, 263, 262), (262, 263, 265, 264), (264, 265, 267, 266), (266, 267, 269, 268), (268, 269, 271, 270), (270, 271, 273, 272), (272, 273, 275, 274), (274, 275, 277, 276), (276, 277, 279, 278), (278, 279, 281, 280), (280, 281, 283, 282), (282, 283, 285, 284), (284, 285, 287, 286), (286, 287, 289, 288), (288, 289, 291, 290), (290, 291, 293, 292), (292, 293, 295, 294), (294, 295, 297, 296), (296, 297, 299, 298), (298, 299, 301, 300), (300, 301, 303, 302), (302, 303, 305, 304), (304, 305, 307, 306), (306, 307, 309, 308), (308, 309, 311, 310), (310, 311, 313, 312), (312, 313, 315, 314), (314, 315, 317, 316), (316, 317, 319, 318), (318, 319, 321, 320), (320, 321, 323, 322), (322, 323, 325, 324), (324, 325, 327, 326), (326, 327, 329, 328), (328, 329, 331, 330), (330, 331, 333, 332), (332, 333, 335, 334), (334, 335, 337, 336), (336, 337, 339, 338), (338, 339, 341, 340), (340, 341, 343, 342), (342, 343, 345, 344), (344, 345, 347, 346), (346, 347, 349, 348), (348, 349, 351, 350), (350, 351, 353, 352), (352, 353, 355, 354), (354, 355, 357, 356), (356, 357, 359, 358), (358, 359, 361, 360), (360, 361, 363, 362), (362, 363, 365, 364), (364, 365, 367, 366), (366, 367, 369, 368), (368, 369, 371, 370), (370, 371, 373, 372), (372, 373, 375, 374), (374, 375, 377, 376), (376, 377, 379, 378), (378, 379, 381, 380), (380, 381, 383, 382), (382, 383, 385, 384), (384, 385, 387, 386), (386, 387, 389, 388), (388, 389, 391, 390), (390, 391, 393, 392), (392, 393, 395, 394), (394, 395, 397, 396), (396, 397, 399, 398), (398, 399, 401, 400), (400, 401, 403, 402), (402, 403, 405, 404), (404, 405, 407, 406), (406, 407, 409, 408), (408, 409, 411, 410), (410, 411, 413, 412), (412, 413, 415, 414), (414, 415, 417, 416), (416, 417, 419, 418), (418, 419, 421, 420), (420, 421, 423, 422), (422, 423, 425, 424), (424, 425, 427, 426), (426, 427, 429, 428), (428, 429, 431, 430), (430, 431, 433, 432), (432, 433, 435, 434), (434, 435, 437, 436), (436, 437, 439, 438), (438, 439, 441, 440), (440, 441, 443, 442), (442, 443, 445, 444), (444, 445, 447, 446), (446, 447, 449, 448), (448, 449, 451, 450), (450, 451, 453, 452), (452, 453, 455, 454), (454, 455, 457, 456), (456, 457, 459, 458), (458, 459, 461, 460), (460, 461, 463, 462), (462, 463, 465, 464), (464, 465, 467, 466), (466, 467, 469, 468), (468, 469, 471, 470), (470, 471, 473, 472), (472, 473, 475, 474), (474, 475, 477, 476), (476, 477, 479, 478), (478, 479, 481, 480), (480, 481, 483, 482), (482, 483, 485, 484), (484, 485, 487, 486), (486, 487, 489, 488), (488, 489, 491, 490), (490, 491, 493, 492), (492, 493, 495, 494), (494, 495, 497, 496), (496, 497, 499, 498), (498, 499, 501, 500), (500, 501, 503, 502), (502, 503, 505, 504), (504, 505, 507, 506), (506, 507, 509, 508), (508, 509, 511, 510), (510, 511, 513, 512), (512, 513, 515, 514), (514, 515, 517, 516), (516, 517, 519, 518), (518, 519, 521, 520), (520, 521, 523, 522), (522, 523, 525, 524), (524, 525, 527, 526), (526, 527, 529, 528), (528, 529, 531, 530), (530, 531, 533, 532), (532, 533, 535, 534), (534, 535, 537, 536), (536, 537, 539, 538), (538, 539, 541, 540), (540, 541, 543, 542), (542, 543, 545, 544), (544, 545, 547, 546), (546, 547, 549, 548), (548, 549, 551, 550), (550, 551, 553, 552), (552, 553, 555, 554), (554, 555, 557, 556), (556, 557, 559, 558), (558, 559, 561, 560), (560, 561, 563, 562), (562, 563, 565, 564), (564, 565, 567, 566), (566, 567, 569, 568), (568, 569, 571, 570), (570, 571, 573, 572), (572, 573, 575, 574), (574, 575, 577, 576), (576, 577, 579, 578), (578, 579, 581, 580), (580, 581, 583, 582), (582, 583, 585, 584), (584, 585, 587, 586), (586, 587, 589, 588), (588, 589, 591, 590), (590, 591, 593, 592), (592, 593, 595, 594), (594, 595, 597, 596), (596, 597, 599, 598), (598, 599, 601, 600), (600, 601, 603, 602), (602, 603, 605, 604), (604, 605, 607, 606), (606, 607, 609, 608), (608, 609, 611, 610), (610, 611, 613, 612), (612, 613, 615, 614), (614, 615, 617, 616), (616, 617, 619, 618), (618, 619, 621, 620), (620, 621, 623, 622), (622, 623, 625, 624), (624, 625, 627, 626), (626, 627, 629, 628), (628, 629, 631, 630), (630, 631, 633, 632), (632, 633, 635, 634), (634, 635, 637, 636), (636, 637, 639, 638), (638, 639, 641, 640), (640, 641, 643, 642), (642, 643, 645, 644), (644, 645, 647, 646), (646, 647, 649, 648), (648, 649, 651, 650), (650, 651, 653, 652), (652, 653, 655, 654), (654, 655, 657, 656), (656, 657, 659, 658), (658, 659, 661, 660), (660, 661, 663, 662), (662, 663, 665, 664), (664, 665, 667, 666), (666, 667, 669, 668), (668, 669, 671, 670), (670, 671, 673, 672), (672, 673, 675, 674), (674, 675, 677, 676), (676, 677, 679, 678), (678, 679, 681, 680), (680, 681, 683, 682), (682, 683, 685, 684), (684, 685, 687, 686), (686, 687, 689, 688), (688, 689, 691, 690), (690, 691, 693, 692), (692, 693, 695, 694), (694, 695, 697, 696), (696, 697, 699, 698), (698, 699, 701, 700), (700, 701, 703, 702), (702, 703, 705, 704), (704, 705, 707, 706), (706, 707, 709, 708), (708, 709, 711, 710), (710, 711, 713, 712), (712, 713, 715, 714), (714, 715, 717, 716), (716, 717, 719, 718), (718, 719, 721, 720), (720, 721, 723, 722), (722, 723, 725, 724), (724, 725, 727, 726), (726, 727, 729, 728), (728, 729, 731, 730), (730, 731, 733, 732), (732, 733, 735, 734), (734, 735, 737, 736), (736, 737, 739, 738), (738, 739, 741, 740), (740, 741, 743, 742), (742, 743, 745, 744), (744, 745, 747, 746), (746, 747, 749, 748), (748, 749, 751, 750), (750, 751, 753, 752), (752, 753, 755, 754), (754, 755, 757, 756), (756, 757, 759, 758), (758, 759, 761, 760), (760, 761, 763, 762), (762, 763, 765, 764), (764, 765, 767, 766), (766, 767, 769, 768), (768, 769, 771, 770), (770, 771, 773, 772), (772, 773, 775, 774), (774, 775, 777, 776), (776, 777, 779, 778), (778, 779, 781, 780), (780, 781, 783, 782), (782, 783, 785, 784), (784, 785, 787, 786), (786, 787, 789, 788), (788, 789, 791, 790), (790, 791, 793, 792), (792, 793, 795, 794), (794, 795, 797, 796), (796, 797, 799, 798), (798, 799, 801, 800), (800, 801, 803, 802), (802, 803, 805, 804), (804, 805, 807, 806), (806, 807, 809, 808), (808, 809, 811, 810), (810, 811, 813, 812), (812, 813, 815, 814), (814, 815, 817, 816), (816, 817, 819, 818), (818, 819, 821, 820), (820, 821, 823, 822), (822, 823, 825, 824), (824, 825, 827, 826), (826, 827, 829, 828), (828, 829, 831, 830), (830, 831, 833, 832), (832, 833, 835, 834), (834, 835, 837, 836), (836, 837, 839, 838), (838, 839, 841, 840), (840, 841, 843, 842), (842, 843, 845, 844), (844, 845, 847, 846), (846, 847, 849, 848), (848, 849, 851, 850), (850, 851, 853, 852), (852, 853, 855, 854), (854, 855, 857, 856), (856, 857, 859, 858), (858, 859, 861, 860), (860, 861, 863, 862), (862, 863, 865, 864), (864, 865, 867, 866), (866, 867, 869, 868), (868, 869, 871, 870), (870, 871, 873, 872), (872, 873, 875, 874), (874, 875, 877, 876), (876, 877, 879, 878), (878, 879, 881, 880), (880, 881, 883, 882), (882, 883, 885, 884), (884, 885, 887, 886), (886, 887, 889, 888), (888, 889, 891, 890), (890, 891, 893, 892), (892, 893, 895, 894), (894, 895, 897, 896), (896, 897, 899, 898), (898, 899, 901, 900), (900, 901, 903, 902), (902, 903, 905, 904), (904, 905, 907, 906), (906, 907, 909, 908), (908, 909, 911, 910), (910, 911, 913, 912), (912, 913, 915, 914), (914, 915, 917, 916), (916, 917, 919, 918), (918, 919, 921, 920), (920, 921, 923, 922), (922, 923, 925, 924), (924, 925, 927, 926), (926, 927, 929, 928), (928, 929, 931, 930), (930, 931, 933, 932), (932, 933, 935, 934), (934, 935, 937, 936), (936, 937, 939, 938), (938, 939, 941, 940), (940, 941, 943, 942), (942, 943, 945, 944), (944, 945, 947, 946), (946, 947, 949, 948), (948, 949, 951, 950), (950, 951, 953, 952), (952, 953, 955, 954), (954, 955, 957, 956), (956, 957, 959, 958), (958, 959, 961, 960), (960, 961, 963, 962), (962, 963, 965, 964), (964, 965, 967, 966), (966, 967, 969, 968), (968, 969, 971, 970), (970, 971, 973, 972), (972, 973, 975, 974), (974, 975, 977, 976), (976, 977, 979, 978), (978, 979, 981, 980), (980, 981, 983, 982), (982, 983, 985, 984), (984, 985, 987, 986), (986, 987, 989, 988), (988, 989, 991, 990), (990, 991, 993, 992), (992, 993, 995, 994), (994, 995, 997, 996), (996, 997, 999, 998), (998, 999, 1001, 1000), (1000, 1001, 1003, 1002), (1002, 1003, 1005, 1004), (1004, 1005, 1007, 1006), (1006, 1007, 1009, 1008), (1008, 1009, 1011, 1010), (1010, 1011, 1013, 1012), (1012, 1013, 1015, 1014), (1014, 1015, 1017, 1016), (1016, 1017, 1019, 1018), (1018, 1019, 1021, 1020), (1020, 1021, 1023, 1022), (1022, 1023, 1, 0), (1, 1023, 1021, 1019, 1017, 1015, 1013, 1011, 1009, 1007, 1005, 1003, 1001, 999, 997, 995, 993, 991, 989, 987, 985, 983, 981, 979, 977, 975, 973, 971, 969, 967, 965, 963, 961, 959, 957, 955, 953, 951, 949, 947, 945, 943, 941, 939, 937, 935, 933, 931, 929, 927, 925, 923, 921, 919, 917, 915, 913, 911, 909, 907, 905, 903, 901, 899, 897, 895, 893, 891, 889, 887, 885, 883, 881, 879, 877, 875, 873, 871, 869, 867, 865, 863, 861, 859, 857, 855, 853, 851, 849, 847, 845, 843, 841, 839, 837, 835, 833, 831, 829, 827, 825, 823, 821, 819, 817, 815, 813, 811, 809, 807, 805, 803, 801, 799, 797, 795, 793, 791, 789, 787, 785, 783, 781, 779, 777, 775, 773, 771, 769, 767, 765, 763, 761, 759, 757, 755, 753, 751, 749, 747, 745, 743, 741, 739, 737, 735, 733, 731, 729, 727, 725, 723, 721, 719, 717, 715, 713, 711, 709, 707, 705, 703, 701, 699, 697, 695, 693, 691, 689, 687, 685, 683, 681, 679, 677, 675, 673, 671, 669, 667, 665, 663, 661, 659, 657, 655, 653, 651, 649, 647, 645, 643, 641, 639, 637, 635, 633, 631, 629, 627, 625, 623, 621, 619, 617, 615, 613, 611, 609, 607, 605, 603, 601, 599, 597, 595, 593, 591, 589, 587, 585, 583, 581, 579, 577, 575, 573, 571, 569, 567, 565, 563, 561, 559, 557, 555, 553, 551, 549, 547, 545, 543, 541, 539, 537, 535, 533, 531, 529, 527, 525, 523, 521, 519, 517, 515, 513, 511, 509, 507, 505, 503, 501, 499, 497, 495, 493, 491, 489, 487, 485, 483, 481, 479, 477, 475, 473, 471, 469, 467, 465, 463, 461, 459, 457, 455, 453, 451, 449, 447, 445, 443, 441, 439, 437, 435, 433, 431, 429, 427, 425, 423, 421, 419, 417, 415, 413, 411, 409, 407, 405, 403, 401, 399, 397, 395, 393, 391, 389, 387, 385, 383, 381, 379, 377, 375, 373, 371, 369, 367, 365, 363, 361, 359, 357, 355, 353, 351, 349, 347, 345, 343, 341, 339, 337, 335, 333, 331, 329, 327, 325, 323, 321, 319, 317, 315, 313, 311, 309, 307, 305, 303, 301, 299, 297, 295, 293, 291, 289, 287, 285, 283, 281, 279, 277, 275, 273, 271, 269, 267, 265, 263, 261, 259, 257, 255, 253, 251, 249, 247, 245, 243, 241, 239, 237, 235, 233, 231, 229, 227, 225, 223, 221, 219, 217, 215, 213, 211, 209, 207, 205, 203, 201, 199, 197, 195, 193, 191, 189, 187, 185, 183, 181, 179, 177, 175, 173, 171, 169, 167, 165, 163, 161, 159, 157, 155, 153, 151, 149, 147, 145, 143, 141, 139, 137, 135, 133, 131, 129, 127, 125, 123, 121, 119, 117, 115, 113, 111, 109, 107, 105, 103, 101, 99, 97, 95, 93, 91, 89, 87, 85, 83, 81, 79, 77, 75, 73, 71, 69, 67, 65, 63, 61, 59, 57, 55, 53, 51, 49, 47, 45, 43, 41, 39, 37, 35, 33, 31, 29, 27, 25, 23, 21, 19, 17, 15, 13, 11, 9, 7, 5, 3), (2, 4, 6, 8, 10, 12, 14, 16, 18, 20, 22, 24, 26, 28, 30, 32, 34, 36, 38, 40, 42, 44, 46, 48, 50, 52, 54, 56, 58, 60, 62, 64, 66, 68, 70, 72, 74, 76, 78, 80, 82, 84, 86, 88, 90, 92, 94, 96, 98, 100, 102, 104, 106, 108, 110, 112, 114, 116, 118, 120, 122, 124, 126, 128, 130, 132, 134, 136, 138, 140, 142, 144, 146, 148, 150, 152, 154, 156, 158, 160, 162, 164, 166, 168, 170, 172, 174, 176, 178, 180, 182, 184, 186, 188, 190, 192, 194, 196, 198, 200, 202, 204, 206, 208, 210, 212, 214, 216, 218, 220, 222, 224, 226, 228, 230, 232, 234, 236, 238, 240, 242, 244, 246, 248, 250, 252, 254, 256, 258, 260, 262, 264, 266, 268, 270, 272, 274, 276, 278, 280, 282, 284, 286, 288, 290, 292, 294, 296, 298, 300, 302, 304, 306, 308, 310, 312, 314, 316, 318, 320, 322, 324, 326, 328, 330, 332, 334, 336, 338, 340, 342, 344, 346, 348, 350, 352, 354, 356, 358, 360, 362, 364, 366, 368, 370, 372, 374, 376, 378, 380, 382, 384, 386, 388, 390, 392, 394, 396, 398, 400, 402, 404, 406, 408, 410, 412, 414, 416, 418, 420, 422, 424, 426, 428, 430, 432, 434, 436, 438, 440, 442, 444, 446, 448, 450, 452, 454, 456, 458, 460, 462, 464, 466, 468, 470, 472, 474, 476, 478, 480, 482, 484, 486, 488, 490, 492, 494, 496, 498, 500, 502, 504, 506, 508, 510, 512, 514, 516, 518, 520, 522, 524, 526, 528, 530, 532, 534, 536, 538, 540, 542, 544, 546, 548, 550, 552, 554, 556, 558, 560, 562, 564, 566, 568, 570, 572, 574, 576, 578, 580, 582, 584, 586, 588, 590, 592, 594, 596, 598, 600, 602, 604, 606, 608, 610, 612, 614, 616, 618, 620, 622, 624, 626, 628, 630, 632, 634, 636, 638, 640, 642, 644, 646, 648, 650, 652, 654, 656, 658, 660, 662, 664, 666, 668, 670, 672, 674, 676, 678, 680, 682, 684, 686, 688, 690, 692, 694, 696, 698, 700, 702, 704, 706, 708, 710, 712, 714, 716, 718, 720, 722, 724, 726, 728, 730, 732, 734, 736, 738, 740, 742, 744, 746, 748, 750, 752, 754, 756, 758, 760, 762, 764, 766, 768, 770, 772, 774, 776, 778, 780, 782, 784, 786, 788, 790, 792, 794, 796, 798, 800, 802, 804, 806, 808, 810, 812, 814, 816, 818, 820, 822, 824, 826, 828, 830, 832, 834, 836, 838, 840, 842, 844, 846, 848, 850, 852, 854, 856, 858, 860, 862, 864, 866, 868, 870, 872, 874, 876, 878, 880, 882, 884, 886, 888, 890, 892, 894, 896, 898, 900, 902, 904, 906, 908, 910, 912, 914, 916, 918, 920, 922, 924, 926, 928, 930, 932, 934, 936, 938, 940, 942, 944, 946, 948, 950, 952, 954, 956, 958, 960, 962, 964, 966, 968, 970, 972, 974, 976, 978, 980, 982, 984, 986, 988, 990, 992, 994, 996, 998, 1000, 1002, 1004, 1006, 1008, 1010, 1012, 1014, 1016, 1018, 1020, 1022, 0)])
me_cube_015.use_remesh_preserve_volume = False
me_cube_015.use_remesh_preserve_attributes = False
me_cube_015.use_mirror_vertex_groups = False
me_cube_015.update()
me_cube_014 = bpy.data.meshes.new('Cube.014')
me_cube_014.from_pydata([(-0.04993, -0.03031, -1.0), (-0.04993, -0.03031, 0.3), (1.614, -0.06262, -1.0), (1.614, -0.06262, 0.3), (1.653, 1.525, -1.0), (1.653, 1.525, 0.3), (0.01428, 1.55, -1.0), (0.01428, 1.55, 0.3)], [], [(0, 1, 3, 2), (2, 3, 5, 4), (4, 5, 7, 6), (6, 7, 1, 0), (1, 7, 5, 3), (2, 4, 6, 0)])
me_cube_014.use_remesh_preserve_volume = False
me_cube_014.use_remesh_preserve_attributes = False
me_cube_014.use_mirror_vertex_groups = False
me_cube_014.update()
me_cube_013 = bpy.data.meshes.new('Cube.013')
me_cube_013.from_pydata([(-0.04993, -0.03031, -1.0), (-0.04993, -0.03031, 0.3), (1.614, -0.06262, -1.0), (1.614, -0.06262, 0.3), (1.653, 1.525, -1.0), (1.653, 1.525, 0.3), (0.01428, 1.55, -1.0), (0.01428, 1.55, 0.3)], [], [(0, 1, 3, 2), (2, 3, 5, 4), (4, 5, 7, 6), (6, 7, 1, 0), (1, 7, 5, 3), (2, 4, 6, 0)])
me_cube_013.use_remesh_preserve_volume = False
me_cube_013.use_remesh_preserve_attributes = False
me_cube_013.use_mirror_vertex_groups = False
me_cube_013.update()
me_cube_012 = bpy.data.meshes.new('Cube.012')
me_cube_012.from_pydata([(-0.04993, -0.03031, -1.0), (-0.04993, -0.03031, 0.3), (1.614, -0.06262, -1.0), (1.614, -0.06262, 0.3), (1.653, 1.525, -1.0), (1.653, 1.525, 0.3), (0.01428, 1.55, -1.0), (0.01428, 1.55, 0.3)], [], [(0, 1, 3, 2), (2, 3, 5, 4), (4, 5, 7, 6), (6, 7, 1, 0), (1, 7, 5, 3), (2, 4, 6, 0)])
me_cube_012.use_remesh_preserve_volume = False
me_cube_012.use_remesh_preserve_attributes = False
me_cube_012.use_mirror_vertex_groups = False
me_cube_012.update()
me_cube_011 = bpy.data.meshes.new('Cube.011')
me_cube_011.from_pydata([(-0.04993, -0.03031, -1.0), (-0.04993, -0.03031, 0.3), (1.614, -0.06262, -1.0), (1.614, -0.06262, 0.3), (1.653, 1.525, -1.0), (1.653, 1.525, 0.3), (0.01428, 1.55, -1.0), (0.01428, 1.55, 0.3)], [], [(0, 1, 3, 2), (2, 3, 5, 4), (4, 5, 7, 6), (6, 7, 1, 0), (1, 7, 5, 3), (2, 4, 6, 0)])
me_cube_011.use_remesh_preserve_volume = False
me_cube_011.use_remesh_preserve_attributes = False
me_cube_011.use_mirror_vertex_groups = False
me_cube_011.update()
me_cube_010 = bpy.data.meshes.new('Cube.010')
me_cube_010.from_pydata([(-0.04993, -0.03031, -1.0), (-0.04993, -0.03031, 0.3), (1.614, -0.06262, -1.0), (1.614, -0.06262, 0.3), (1.653, 1.525, -1.0), (1.653, 1.525, 0.3), (0.01428, 1.55, -1.0), (0.01428, 1.55, 0.3)], [], [(0, 1, 3, 2), (2, 3, 5, 4), (4, 5, 7, 6), (6, 7, 1, 0), (1, 7, 5, 3), (2, 4, 6, 0)])
me_cube_010.use_remesh_preserve_volume = False
me_cube_010.use_remesh_preserve_attributes = False
me_cube_010.use_mirror_vertex_groups = False
me_cube_010.update()
me_cube_009 = bpy.data.meshes.new('Cube.009')
me_cube_009.from_pydata([(-0.04993, -0.03031, -1.0), (-0.04993, -0.03031, 0.3), (1.614, -0.06262, -1.0), (1.614, -0.06262, 0.3), (1.653, 1.525, -1.0), (1.653, 1.525, 0.3), (0.01428, 1.55, -1.0), (0.01428, 1.55, 0.3)], [], [(0, 1, 3, 2), (2, 3, 5, 4), (4, 5, 7, 6), (6, 7, 1, 0), (1, 7, 5, 3), (2, 4, 6, 0)])
me_cube_009.use_remesh_preserve_volume = False
me_cube_009.use_remesh_preserve_attributes = False
me_cube_009.use_mirror_vertex_groups = False
me_cube_009.update()
me_cube_008 = bpy.data.meshes.new('Cube.008')
me_cube_008.from_pydata([(-0.04993, -0.03031, -1.0), (-0.04993, -0.03031, 0.3), (1.614, -0.06262, -1.0), (1.614, -0.06262, 0.3), (1.653, 1.525, -1.0), (1.653, 1.525, 0.3), (0.01428, 1.55, -1.0), (0.01428, 1.55, 0.3)], [], [(0, 1, 3, 2), (2, 3, 5, 4), (4, 5, 7, 6), (6, 7, 1, 0), (1, 7, 5, 3), (2, 4, 6, 0)])
me_cube_008.use_remesh_preserve_volume = False
me_cube_008.use_remesh_preserve_attributes = False
me_cube_008.use_mirror_vertex_groups = False
me_cube_008.update()
me_cube_007 = bpy.data.meshes.new('Cube.007')
me_cube_007.from_pydata([(-0.01061, -0.003812, -1.0), (-0.01061, -0.003812, 0.3), (-0.8254, 0.2679, -1.0), (-0.8254, 0.2679, 0.3), (-1.307, 0.9425, -1.0), (-1.307, 0.9425, 0.3), (-1.192, 1.546, -1.0), (-1.192, 1.546, 0.3), (-0.9338, 1.907, -1.0), (-0.9338, 1.907, 0.3), (-0.6497, 2.256, -1.0), (-0.6497, 2.256, 0.3), (-0.3012, 2.579, -1.0), (-0.3012, 2.579, 0.3), (0.1378, 2.708, -1.0), (0.1378, 2.708, 0.3), (0.5639, 2.475, -1.0), (0.5639, 2.475, 0.3), (0.8479, 2.178, -1.0), (0.8479, 2.178, 0.3), (1.145, 1.804, -1.0), (1.145, 1.804, 0.3), (1.313, 1.442, -1.0), (1.313, 1.442, 0.3), (1.377, 1.029, -1.0), (1.377, 1.029, 0.3), (1.184, 0.6678, -1.0), (1.184, 0.6678, 0.3), (0.9641, 0.3192, -1.0), (0.9641, 0.3192, 0.3), (0.5251, 0.345, -1.0), (0.5251, 0.345, 0.3), (0.2927, 0.02229, -1.0), (0.2927, 0.02229, 0.3)], [], [(0, 1, 3, 2), (2, 3, 5, 4), (4, 5, 7, 6), (6, 7, 9, 8), (8, 9, 11, 10), (10, 11, 13, 12), (12, 13, 15, 14), (14, 15, 17, 16), (16, 17, 19, 18), (18, 19, 21, 20), (20, 21, 23, 22), (22, 23, 25, 24), (24, 25, 27, 26), (26, 27, 29, 28), (28, 29, 31, 30), (30, 31, 33, 32), (1, 33, 31, 29, 27, 25, 23, 21, 19, 17, 15, 13, 11, 9, 7, 5, 3), (32, 33, 1, 0), (2, 4, 6, 8, 10, 12, 14, 16, 18, 20, 22, 24, 26, 28, 30, 32, 0)])
me_cube_007.use_remesh_preserve_volume = False
me_cube_007.use_remesh_preserve_attributes = False
me_cube_007.use_mirror_vertex_groups = False
me_cube_007.update()
me_cube_004 = bpy.data.meshes.new('Cube.004')
me_cube_004.from_pydata([(-0.01061, -0.003812, -1.0), (-0.01061, -0.003812, 0.3), (-0.8254, 0.2679, -1.0), (-0.8254, 0.2679, 0.3), (-1.307, 0.9425, -1.0), (-1.307, 0.9425, 0.3), (-1.192, 1.546, -1.0), (-1.192, 1.546, 0.3), (-0.9338, 1.907, -1.0), (-0.9338, 1.907, 0.3), (-0.6497, 2.256, -1.0), (-0.6497, 2.256, 0.3), (-0.3012, 2.579, -1.0), (-0.3012, 2.579, 0.3), (0.1378, 2.708, -1.0), (0.1378, 2.708, 0.3), (0.5639, 2.475, -1.0), (0.5639, 2.475, 0.3), (0.8479, 2.178, -1.0), (0.8479, 2.178, 0.3), (1.145, 1.804, -1.0), (1.145, 1.804, 0.3), (1.313, 1.442, -1.0), (1.313, 1.442, 0.3), (1.377, 1.029, -1.0), (1.377, 1.029, 0.3), (1.184, 0.6678, -1.0), (1.184, 0.6678, 0.3), (0.9641, 0.3192, -1.0), (0.9641, 0.3192, 0.3), (0.5251, 0.345, -1.0), (0.5251, 0.345, 0.3), (0.2927, 0.02229, -1.0), (0.2927, 0.02229, 0.3)], [], [(0, 1, 3, 2), (2, 3, 5, 4), (4, 5, 7, 6), (6, 7, 9, 8), (8, 9, 11, 10), (10, 11, 13, 12), (12, 13, 15, 14), (14, 15, 17, 16), (16, 17, 19, 18), (18, 19, 21, 20), (20, 21, 23, 22), (22, 23, 25, 24), (24, 25, 27, 26), (26, 27, 29, 28), (28, 29, 31, 30), (30, 31, 33, 32), (1, 33, 31, 29, 27, 25, 23, 21, 19, 17, 15, 13, 11, 9, 7, 5, 3), (32, 33, 1, 0), (2, 4, 6, 8, 10, 12, 14, 16, 18, 20, 22, 24, 26, 28, 30, 32, 0)])
me_cube_004.use_remesh_preserve_volume = False
me_cube_004.use_remesh_preserve_attributes = False
me_cube_004.use_mirror_vertex_groups = False
me_cube_004.update()
me_cube_002 = bpy.data.meshes.new('Cube.002')
me_cube_002.from_pydata([(-0.01061, -0.003812, -1.0), (-0.01061, -0.003812, 0.3), (-0.8254, 0.2679, -1.0), (-0.8254, 0.2679, 0.3), (-1.307, 0.9425, -1.0), (-1.307, 0.9425, 0.3), (-1.192, 1.546, -1.0), (-1.192, 1.546, 0.3), (-0.9338, 1.907, -1.0), (-0.9338, 1.907, 0.3), (-0.6497, 2.256, -1.0), (-0.6497, 2.256, 0.3), (-0.3012, 2.579, -1.0), (-0.3012, 2.579, 0.3), (0.1378, 2.708, -1.0), (0.1378, 2.708, 0.3), (0.5639, 2.475, -1.0), (0.5639, 2.475, 0.3), (0.8479, 2.178, -1.0), (0.8479, 2.178, 0.3), (1.145, 1.804, -1.0), (1.145, 1.804, 0.3), (1.313, 1.442, -1.0), (1.313, 1.442, 0.3), (1.377, 1.029, -1.0), (1.377, 1.029, 0.3), (1.184, 0.6678, -1.0), (1.184, 0.6678, 0.3), (0.9641, 0.3192, -1.0), (0.9641, 0.3192, 0.3), (0.5251, 0.345, -1.0), (0.5251, 0.345, 0.3), (0.2927, 0.02229, -1.0), (0.2927, 0.02229, 0.3)], [], [(0, 1, 3, 2), (2, 3, 5, 4), (4, 5, 7, 6), (6, 7, 9, 8), (8, 9, 11, 10), (10, 11, 13, 12), (12, 13, 15, 14), (14, 15, 17, 16), (16, 17, 19, 18), (18, 19, 21, 20), (20, 21, 23, 22), (22, 23, 25, 24), (24, 25, 27, 26), (26, 27, 29, 28), (28, 29, 31, 30), (30, 31, 33, 32), (1, 33, 31, 29, 27, 25, 23, 21, 19, 17, 15, 13, 11, 9, 7, 5, 3), (32, 33, 1, 0), (2, 4, 6, 8, 10, 12, 14, 16, 18, 20, 22, 24, 26, 28, 30, 32, 0)])
me_cube_002.use_remesh_preserve_volume = False
me_cube_002.use_remesh_preserve_attributes = False
me_cube_002.use_mirror_vertex_groups = False
me_cube_002.update()
me_cube_001 = bpy.data.meshes.new('Cube.001')
me_cube_001.from_pydata([(-0.01061, -0.003812, -1.0), (-0.01061, -0.003812, 0.3), (-0.8254, 0.2679, -1.0), (-0.8254, 0.2679, 0.3), (-1.307, 0.9425, -1.0), (-1.307, 0.9425, 0.3), (-1.192, 1.546, -1.0), (-1.192, 1.546, 0.3), (-0.9338, 1.907, -1.0), (-0.9338, 1.907, 0.3), (-0.6497, 2.256, -1.0), (-0.6497, 2.256, 0.3), (-0.3012, 2.579, -1.0), (-0.3012, 2.579, 0.3), (0.1378, 2.708, -1.0), (0.1378, 2.708, 0.3), (0.5639, 2.475, -1.0), (0.5639, 2.475, 0.3), (0.8479, 2.178, -1.0), (0.8479, 2.178, 0.3), (1.145, 1.804, -1.0), (1.145, 1.804, 0.3), (1.313, 1.442, -1.0), (1.313, 1.442, 0.3), (1.377, 1.029, -1.0), (1.377, 1.029, 0.3), (1.184, 0.6678, -1.0), (1.184, 0.6678, 0.3), (0.9641, 0.3192, -1.0), (0.9641, 0.3192, 0.3), (0.5251, 0.345, -1.0), (0.5251, 0.345, 0.3), (0.2927, 0.02229, -1.0), (0.2927, 0.02229, 0.3)], [], [(0, 1, 3, 2), (2, 3, 5, 4), (4, 5, 7, 6), (6, 7, 9, 8), (8, 9, 11, 10), (10, 11, 13, 12), (12, 13, 15, 14), (14, 15, 17, 16), (16, 17, 19, 18), (18, 19, 21, 20), (20, 21, 23, 22), (22, 23, 25, 24), (24, 25, 27, 26), (26, 27, 29, 28), (28, 29, 31, 30), (30, 31, 33, 32), (1, 33, 31, 29, 27, 25, 23, 21, 19, 17, 15, 13, 11, 9, 7, 5, 3), (32, 33, 1, 0), (2, 4, 6, 8, 10, 12, 14, 16, 18, 20, 22, 24, 26, 28, 30, 32, 0)])
me_cube_001.use_remesh_preserve_volume = False
me_cube_001.use_remesh_preserve_attributes = False
me_cube_001.use_mirror_vertex_groups = False
me_cube_001.update()
me_cube_003 = bpy.data.meshes.new('Cube.003')
me_cube_003.from_pydata([(-0.04993, -0.03031, -1.0), (-0.04993, -0.03031, 0.3), (1.614, -0.06262, -1.0), (1.614, -0.06262, 0.3), (1.653, 1.525, -1.0), (1.653, 1.525, 0.3), (0.01428, 1.55, -1.0), (0.01428, 1.55, 0.3)], [], [(0, 1, 3, 2), (2, 3, 5, 4), (4, 5, 7, 6), (6, 7, 1, 0), (1, 7, 5, 3), (2, 4, 6, 0)])
me_cube_003.use_remesh_preserve_volume = False
me_cube_003.use_remesh_preserve_attributes = False
me_cube_003.use_mirror_vertex_groups = False
me_cube_003.update()
me_cube_000 = bpy.data.meshes.new('Cube.000')
me_cube_000.from_pydata([(-1.0, -1.0, -1.0), (-1.0, -1.0, 0.3)], [(0, 1)], [])
me_cube_000.use_remesh_preserve_volume = False
me_cube_000.use_remesh_preserve_attributes = False
me_cube_000.use_mirror_vertex_groups = False
me_cube_000.update()
me_cube_006 = bpy.data.meshes.new('Cube.006')
me_cube_006.from_pydata([(-0.01061, -0.003812, -1.0), (-0.01061, -0.003812, 0.3), (-0.8254, 0.2679, -1.0), (-0.8254, 0.2679, 0.3), (-1.307, 0.9425, -1.0), (-1.307, 0.9425, 0.3), (-1.192, 1.546, -1.0), (-1.192, 1.546, 0.3), (-0.9338, 1.907, -1.0), (-0.9338, 1.907, 0.3), (-0.6497, 2.256, -1.0), (-0.6497, 2.256, 0.3), (-0.3012, 2.579, -1.0), (-0.3012, 2.579, 0.3), (0.1378, 2.708, -1.0), (0.1378, 2.708, 0.3), (0.5639, 2.475, -1.0), (0.5639, 2.475, 0.3), (0.8479, 2.178, -1.0), (0.8479, 2.178, 0.3), (1.145, 1.804, -1.0), (1.145, 1.804, 0.3), (1.313, 1.442, -1.0), (1.313, 1.442, 0.3), (1.377, 1.029, -1.0), (1.377, 1.029, 0.3), (1.184, 0.6678, -1.0), (1.184, 0.6678, 0.3), (0.9641, 0.3192, -1.0), (0.9641, 0.3192, 0.3), (0.5251, 0.345, -1.0), (0.5251, 0.345, 0.3), (0.2927, 0.02229, -1.0), (0.2927, 0.02229, 0.3)], [], [(0, 1, 3, 2), (2, 3, 5, 4), (4, 5, 7, 6), (6, 7, 9, 8), (8, 9, 11, 10), (10, 11, 13, 12), (12, 13, 15, 14), (14, 15, 17, 16), (16, 17, 19, 18), (18, 19, 21, 20), (20, 21, 23, 22), (22, 23, 25, 24), (24, 25, 27, 26), (26, 27, 29, 28), (28, 29, 31, 30), (30, 31, 33, 32), (1, 33, 31, 29, 27, 25, 23, 21, 19, 17, 15, 13, 11, 9, 7, 5, 3), (32, 33, 1, 0), (2, 4, 6, 8, 10, 12, 14, 16, 18, 20, 22, 24, 26, 28, 30, 32, 0)])
me_cube_006.use_remesh_preserve_volume = False
me_cube_006.use_remesh_preserve_attributes = False
me_cube_006.use_mirror_vertex_groups = False
me_cube_006.update()
me_cube_005 = bpy.data.meshes.new('Cube.005')
me_cube_005.from_pydata([(-1.0, -1.0, -1.0), (-1.0, -1.0, 0.3)], [(0, 1)], [])
me_cube_005.use_remesh_preserve_volume = False
me_cube_005.use_remesh_preserve_attributes = False
me_cube_005.use_mirror_vertex_groups = False
me_cube_005.update()
me_plane = bpy.data.meshes.new('Plane')
me_plane.from_pydata([(-1.0, -1.0, 0.0), (1.0, -1.0, 0.0), (-1.0, 1.0, 0.0), (1.0, 1.0, 0.0)], [], [(0, 1, 3, 2)])
_uv = me_plane.uv_layers.new(name='UVMap')
_uv.uv.foreach_set('vector', [0.0001, 9.998e-05, 0.9999, 9.998e-05, 0.9999, 0.9999, 9.998e-05, 0.9999])
me_plane.materials.append(mat_material_001)
me_plane.use_remesh_preserve_volume = False
me_plane.use_remesh_preserve_attributes = False
me_plane.use_mirror_vertex_groups = False
me_plane.update()

# ---- objects
ob_template_vertices_005 = bpy.data.objects.new('Template vertices.005', me_cube_018)
ob_template_vertices_004 = bpy.data.objects.new('Template vertices.004', me_cube_017)
ob_template_vertices_003 = bpy.data.objects.new('Template vertices.003', me_cube_016)
ob_template_vertices_002 = bpy.data.objects.new('Template vertices.002', me_cube_015)
ob_rock_stump_007 = bpy.data.objects.new('Rock Stump.007', me_cube_014)
ob_rock_stump_006 = bpy.data.objects.new('Rock Stump.006', me_cube_013)
ob_rock_stump_005 = bpy.data.objects.new('Rock Stump.005', me_cube_012)
ob_rock_stump_004 = bpy.data.objects.new('Rock Stump.004', me_cube_011)
ob_rock_stump_003 = bpy.data.objects.new('Rock Stump.003', me_cube_010)
ob_rock_stump_002 = bpy.data.objects.new('Rock Stump.002', me_cube_009)
ob_rock_stump_001 = bpy.data.objects.new('Rock Stump.001', me_cube_008)
ob_tree_004 = bpy.data.objects.new('Tree.004', me_cube_007)
ob_tree_003 = bpy.data.objects.new('Tree.003', me_cube_004)
ob_tree_002 = bpy.data.objects.new('Tree.002', me_cube_002)
ob_tree_001 = bpy.data.objects.new('Tree.001', me_cube_001)
ob_rock_stump = bpy.data.objects.new('Rock Stump', me_cube_003)
ob_template_vertices_001 = bpy.data.objects.new('Template vertices.001', me_cube_000)
ob_tree = bpy.data.objects.new('Tree', me_cube_006)
ob_template_vertices = bpy.data.objects.new('Template vertices', me_cube_005)
ob_plane = bpy.data.objects.new('Plane', me_plane)
ob_camera = bpy.data.objects.new('Camera', cam_camera)

# ---- transforms, parenting, visibility, modifiers, constraints
ob_template_vertices_005.location = (-7.761, 10.66, 0.1475)
ob_template_vertices_005.scale = (0.1852, 0.1852, 0.1852)
ob_template_vertices_005.lineart.crease_threshold = 0.0
ob_template_vertices_004.location = (-5.627, 11.46, 0.1475)
ob_template_vertices_004.scale = (0.1852, 0.1852, 0.1852)
ob_template_vertices_004.lineart.crease_threshold = 0.0
ob_template_vertices_003.location = (4.569, 11.62, 0.1475)
ob_template_vertices_003.scale = (0.1852, 0.1852, 0.1852)
ob_template_vertices_003.lineart.crease_threshold = 0.0
ob_template_vertices_002.location = (6.249, 11.4, 0.1475)
ob_template_vertices_002.scale = (0.1852, 0.1852, 0.1852)
ob_template_vertices_002.lineart.crease_threshold = 0.0
ob_rock_stump_007.location = (6.1, 1.691, 0.1475)
ob_rock_stump_007.scale = (0.1852, 0.1852, 0.1852)
ob_rock_stump_007.lineart.crease_threshold = 0.0
ob_rock_stump_006.location = (4.103, 0.7299, 0.1475)
ob_rock_stump_006.scale = (0.1852, 0.1852, 0.1852)
ob_rock_stump_006.lineart.crease_threshold = 0.0
ob_rock_stump_005.location = (3.782, -5.816, 0.1475)
ob_rock_stump_005.scale = (0.1852, 0.1852, 0.1852)
ob_rock_stump_005.lineart.crease_threshold = 0.0
ob_rock_stump_004.location = (-1.124, -5.816, 0.1475)
ob_rock_stump_004.scale = (0.1852, 0.1852, 0.1852)
ob_rock_stump_004.lineart.crease_threshold = 0.0
ob_rock_stump_003.location = (1.169, -5.483, 0.1475)
ob_rock_stump_003.scale = (0.1852, 0.1852, 0.1852)
ob_rock_stump_003.lineart.crease_threshold = 0.0
ob_rock_stump_002.location = (3.795, -2.857, 0.1475)
ob_rock_stump_002.scale = (0.1852, 0.1852, 0.1852)
ob_rock_stump_002.lineart.crease_threshold = 0.0
ob_rock_stump_001.location = (1.514, -1.206, 0.1475)
ob_rock_stump_001.scale = (0.1852, 0.1852, 0.1852)
ob_rock_stump_001.lineart.crease_threshold = 0.0
ob_tree_004.location = (5.383, -5.14, 0.1475)
ob_tree_004.scale = (0.2252, 0.2252, 0.1852)
ob_tree_004.lineart.crease_threshold = 0.0
ob_tree_003.location = (0.8098, -4.499, 0.1475)
ob_tree_003.scale = (0.2252, 0.2252, 0.1852)
ob_tree_003.lineart.crease_threshold = 0.0
ob_tree_002.location = (5.716, 1.086, 0.1475)
ob_tree_002.scale = (0.2252, 0.2252, 0.1852)
ob_tree_002.lineart.crease_threshold = 0.0
ob_tree_001.location = (4.73, -1.528, 0.1475)
ob_tree_001.scale = (0.2252, 0.2252, 0.1852)
ob_tree_001.lineart.crease_threshold = 0.0
ob_rock_stump.location = (5.114, -2.882, 0.1475)
ob_rock_stump.scale = (0.1852, 0.1852, 0.1852)
ob_rock_stump.lineart.crease_threshold = 0.0
ob_template_vertices_001.location = (0.1998, -6.9, 0.1475)
ob_template_vertices_001.scale = (0.1852, 0.1852, 0.1852)
ob_template_vertices_001.lineart.crease_threshold = 0.0
ob_tree.location = (1.451, -1.873, 0.1475)
ob_tree.scale = (0.2252, 0.2252, 0.1852)
ob_tree.lineart.crease_threshold = 0.0
ob_template_vertices.location = (5.697, 0.3233, 0.1475)
ob_template_vertices.scale = (0.1852, 0.1852, 0.1852)
ob_template_vertices.lineart.crease_threshold = 0.0
ob_plane.location = (0.4903, 1.043, 0.0)
ob_plane.scale = (8.179, 10.47, 8.179)
ob_plane.lineart.crease_threshold = 0.0
ob_camera.location = (7.481, -6.508, 5.344)
ob_camera.rotation_euler = (1.109, 0.01082, 0.8149)
ob_camera.lock_rotations_4d = False
ob_camera.empty_display_type = 'ARROWS'
ob_camera.color = (0.0, 0.0, 0.0, 0.0)
ob_camera.display_type = 'WIRE'
ob_camera.lineart.crease_threshold = 0.0

# ---- collection membership
col_collection_1.objects.link(ob_template_vertices_005)
col_collection_1.objects.link(ob_template_vertices_004)
col_collection_1.objects.link(ob_template_vertices_003)
col_collection_1.objects.link(ob_template_vertices_002)
col_collection_1.objects.link(ob_rock_stump_007)
col_collection_1.objects.link(ob_rock_stump_006)
col_collection_1.objects.link(ob_rock_stump_005)
col_collection_1.objects.link(ob_rock_stump_004)
col_collection_1.objects.link(ob_rock_stump_003)
col_collection_1.objects.link(ob_rock_stump_002)
col_collection_1.objects.link(ob_rock_stump_001)
col_collection_1.objects.link(ob_tree_004)
col_collection_1.objects.link(ob_tree_003)
col_collection_1.objects.link(ob_tree_002)
col_collection_1.objects.link(ob_tree_001)
col_collection_1.objects.link(ob_rock_stump)
col_collection_1.objects.link(ob_template_vertices_001)
col_collection_1.objects.link(ob_tree)
col_collection_1.objects.link(ob_template_vertices)
col_collection_1.objects.link(ob_plane)
col_collection_1.objects.link(ob_camera)

# ---- scene / render settings (as saved in the file)
scene.camera = ob_camera
scene.frame_start = 1; scene.frame_end = 250; scene.frame_set(1)
scene.render.engine = 'BLENDER_EEVEE_NEXT'
scene.render.resolution_percentage = 50
scene.render.dither_intensity = 0.0
scene.cycles.use_denoising = False
scene.cycles.samples = 10
scene.cycles.sampling_pattern = 'TABULATED_SOBOL'
scene.cycles.light_sampling_threshold = 0.0
scene.cycles.use_adaptive_sampling = False
scene.cycles.use_light_tree = False
scene.cycles.blur_glossy = 0.0
scene.cycles.pixel_filter_type = 'GAUSSIAN'
scene.cycles.sample_clamp_indirect = 0.0
scene.view_settings.view_transform = 'Standard'
bpy.context.view_layer.update()

# ---- added for rendering (the .blend has no usable light): sun
light_auto_sun = bpy.data.lights.new('AutoSun', 'SUN')
light_auto_sun.energy = 3.0
light_auto_sun.angle = 0.0523599
ob_auto_sun = bpy.data.objects.new('AutoSun', light_auto_sun)
scene.collection.objects.link(ob_auto_sun)
ob_auto_sun.rotation_euler = (0.872665, 0.174533, 0.523599)
bpy.context.view_layer.update()

